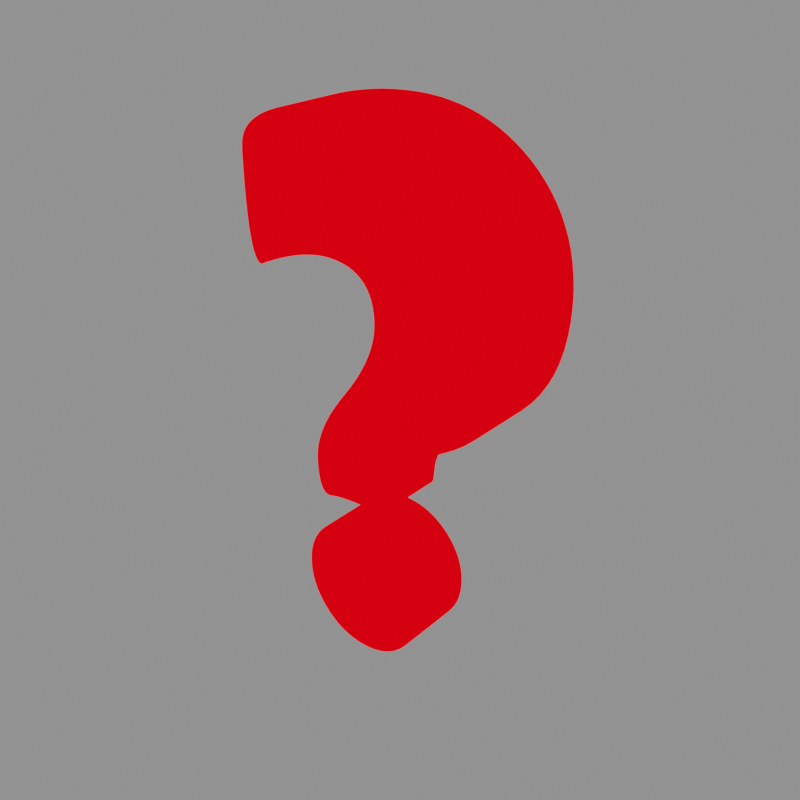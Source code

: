 # Source: Interrogacion.blend  (saved by Blender 4.5.88; exported with 4.5.12 LTS)
import bpy
from mathutils import Matrix  # noqa: F401  (used for matrix-valued properties, if any)

bpy.ops.wm.read_factory_settings(use_empty=True)
scene = bpy.context.scene
scene.name = 'EFECTOS'

# ---- collections
col_interrogacion = bpy.data.collections.new('Interrogacion'); scene.collection.children.link(col_interrogacion)

# ---- materials (node trees are filled in below, after node groups)
mat_color_expresion = bpy.data.materials.new('color_expresion')
mat_color_expresion.use_transparent_shadow = False

# ---- material node trees
mat_color_expresion.use_nodes = True; mat_color_expresion.node_tree.nodes.clear()
_N = mat_color_expresion.node_tree.nodes; _L = mat_color_expresion.node_tree.links
n0 = _N.new('ShaderNodeBsdfPrincipled'); n0.name = 'Principled BSDF'; n0.location = (10, 300)
n0.distribution = 'GGX'
n0.subsurface_method = 'RANDOM_WALK_SKIN'
n0.inputs[0].default_value = (0.8, 0.0, 0.003043, 1.0)
n0.inputs[3].default_value = 1.45
n0.inputs[13].default_value = 0.0
n0.inputs[27].default_value = (1.0, 0.0, 0.004053, 1.0)
n0.inputs[28].default_value = 1.0
n1 = _N.new('ShaderNodeOutputMaterial'); n1.name = 'Material Output'; n1.location = (300, 300)
_L.new(n0.outputs[0], n1.inputs[0])
n1.is_active_output = True

# ---- world
world_world = bpy.data.worlds.new('World'); scene.world = world_world
world_world.use_nodes = True; world_world.node_tree.nodes.clear()
_N = world_world.node_tree.nodes; _L = world_world.node_tree.links
n0 = _N.new('ShaderNodeOutputWorld'); n0.name = 'World Output'; n0.location = (300, 300)
n1 = _N.new('ShaderNodeBackground'); n1.name = 'Background'; n1.location = (10, 300)
n1.inputs[0].default_value = (0.2639, 0.2639, 0.2639, 1.0)
_L.new(n1.outputs[0], n0.inputs[0])
n0.is_active_output = True
world_world.color = (0.05088, 0.05088, 0.05088)
world_world.use_sun_shadow = False
world_world.sun_shadow_jitter_overblur = 0.0

# ---- meshes
me_text = bpy.data.meshes.new('Text')
me_text.from_pydata([(0.05224, -0.2952, 0.0), (0.05208, -0.3007, 0.0), (0.0516, -0.306, 0.0), (0.05079, -0.3113, 0.0), (0.04967, -0.3164, 0.0), (0.04822, -0.3214, 0.0), (0.04645, -0.3262, 0.0), (0.04437, -0.331, 0.0), (0.04195, -0.3356, 0.0), (0.03922, -0.34, 0.0), (0.03617, -0.3444, 0.0), (0.0328, -0.3486, 0.0), (0.0291, -0.3527, 0.0), (0.02517, -0.3566, 0.0), (0.0211, -0.3601, 0.0), (0.01689, -0.3633, 0.0), (0.01254, -0.3662, 0.0), (0.008051, -0.3687, 0.0), (0.003418, -0.3709, 0.0), (-0.001356, -0.3727, 0.0), (-0.006272, -0.3742, 0.0), (-0.01133, -0.3754, 0.0), (-0.01653, -0.3763, 0.0), (-0.02187, -0.3768, 0.0), (-0.02735, -0.3769, 0.0), (-0.03283, -0.3768, 0.0), (-0.03816, -0.3763, 0.0), (-0.04336, -0.3754, 0.0), (-0.04842, -0.3742, 0.0), (-0.05333, -0.3727, 0.0), (-0.05811, -0.3709, 0.0), (-0.06274, -0.3687, 0.0), (-0.06723, -0.3662, 0.0), (-0.07158, -0.3633, 0.0), (-0.07579, -0.3601, 0.0), (-0.07986, -0.3566, 0.0), (-0.08379, -0.3527, 0.0), (-0.08749, -0.3486, 0.0), (-0.09086, -0.3444, 0.0), (-0.09391, -0.34, 0.0), (-0.09665, -0.3356, 0.0), (-0.09906, -0.331, 0.0), (-0.1011, -0.3262, 0.0), (-0.1029, -0.3214, 0.0), (-0.1044, -0.3164, 0.0), (-0.1055, -0.3113, 0.0), (-0.1063, -0.306, 0.0), (-0.1068, -0.3007, 0.0), (-0.1069, -0.2952, 0.0), (-0.1068, -0.2897, 0.0), (-0.1063, -0.2844, 0.0), (-0.1055, -0.2791, 0.0), (-0.1044, -0.2741, 0.0), (-0.1029, -0.2691, 0.0), (-0.1011, -0.2643, 0.0), (-0.09906, -0.2596, 0.0), (-0.09665, -0.2551, 0.0), (-0.09391, -0.2507, 0.0), (-0.09086, -0.2464, 0.0), (-0.08749, -0.2423, 0.0), (-0.08379, -0.2383, 0.0), (-0.07986, -0.2345, 0.0), (-0.07579, -0.2311, 0.0), (-0.07158, -0.228, 0.0), (-0.06723, -0.2252, 0.0), (-0.06274, -0.2228, 0.0), (-0.05811, -0.2206, 0.0), (-0.05333, -0.2188, 0.0), (-0.04842, -0.2174, 0.0), (-0.04336, -0.2162, 0.0), (-0.03816, -0.2154, 0.0), (-0.03283, -0.2149, 0.0), (-0.02735, -0.2147, 0.0), (-0.02187, -0.2149, 0.0), (-0.01653, -0.2154, 0.0), (-0.01133, -0.2162, 0.0), (-0.006272, -0.2174, 0.0), (-0.001356, -0.2188, 0.0), (0.003418, -0.2206, 0.0), (0.008051, -0.2228, 0.0), (0.01254, -0.2252, 0.0), (0.01689, -0.228, 0.0), (0.0211, -0.2311, 0.0), (0.02517, -0.2345, 0.0), (0.0291, -0.2383, 0.0), (0.0328, -0.2423, 0.0), (0.03617, -0.2464, 0.0), (0.03922, -0.2507, 0.0), (0.04195, -0.2551, 0.0), (0.04437, -0.2596, 0.0), (0.04645, -0.2643, 0.0), (0.04822, -0.2691, 0.0), (0.04967, -0.2741, 0.0), (0.05079, -0.2791, 0.0), (0.0516, -0.2844, 0.0), (0.05208, -0.2897, 0.0), (0.1695, 0.07678, 0.0), (0.1689, 0.05923, 0.0), (0.167, 0.04248, 0.0), (0.164, 0.02653, 0.0), (0.1598, 0.01138, 0.0), (0.1544, -0.002978, 0.0), (0.1477, -0.01653, 0.0), (0.1399, -0.02929, 0.0), (0.1308, -0.04125, 0.0), (0.1206, -0.05241, 0.0), (0.1091, -0.06277, 0.0), (0.0964, -0.07233, 0.0), (0.08252, -0.08109, 0.0), (0.07205, -0.08729, 0.0), (0.0624, -0.09351, 0.0), (0.05359, -0.09974, 0.0), (0.04561, -0.106, 0.0), (0.03845, -0.1122, 0.0), (0.03213, -0.1185, 0.0), (0.02663, -0.1248, 0.0), (0.02196, -0.1311, 0.0), (0.01812, -0.1374, 0.0), (0.01511, -0.1437, 0.0), (0.01293, -0.15, 0.0), (0.01158, -0.1563, 0.0), (0.01137, -0.158, 0.0), (0.01116, -0.1597, 0.0), (0.01096, -0.1613, 0.0), (0.01077, -0.163, 0.0), (0.01058, -0.1646, 0.0), (0.01039, -0.1663, 0.0), (0.01022, -0.168, 0.0), (0.01004, -0.1696, 0.0), (0.009879, -0.1713, 0.0), (0.00972, -0.1729, 0.0), (0.009567, -0.1746, 0.0), (0.009419, -0.1762, 0.0), (0.008849, -0.1777, 0.0), (0.008146, -0.179, 0.0), (0.007311, -0.1802, 0.0), (0.006344, -0.1813, 0.0), (0.005244, -0.1822, 0.0), (0.004013, -0.1831, 0.0), (0.002649, -0.1837, 0.0), (0.001153, -0.1843, 0.0), (-0.0004747, -0.1848, 0.0), (-0.002235, -0.1851, 0.0), (-0.004127, -0.1853, 0.0), (-0.006152, -0.1853, 0.0), (-0.01326, -0.1854, 0.0), (-0.02003, -0.1855, 0.0), (-0.02645, -0.1857, 0.0), (-0.03254, -0.1859, 0.0), (-0.03828, -0.1862, 0.0), (-0.04367, -0.1866, 0.0), (-0.04873, -0.1871, 0.0), (-0.05344, -0.1876, 0.0), (-0.05781, -0.1882, 0.0), (-0.06184, -0.1889, 0.0), (-0.06552, -0.1897, 0.0), (-0.06887, -0.1905, 0.0), (-0.0695, -0.1907, 0.0), (-0.07012, -0.1909, 0.0), (-0.07071, -0.1911, 0.0), (-0.07127, -0.1912, 0.0), (-0.07181, -0.1914, 0.0), (-0.07233, -0.1915, 0.0), (-0.07282, -0.1916, 0.0), (-0.07329, -0.1917, 0.0), (-0.07373, -0.1917, 0.0), (-0.07415, -0.1918, 0.0), (-0.07455, -0.1918, 0.0), (-0.07492, -0.1918, 0.0), (-0.07741, -0.1915, 0.0), (-0.07968, -0.1906, 0.0), (-0.08174, -0.1892, 0.0), (-0.08357, -0.1871, 0.0), (-0.0852, -0.1845, 0.0), (-0.0866, -0.1812, 0.0), (-0.08779, -0.1774, 0.0), (-0.08876, -0.173, 0.0), (-0.08952, -0.168, 0.0), (-0.09006, -0.1624, 0.0), (-0.09039, -0.1562, 0.0), (-0.09049, -0.1494, 0.0), (-0.0902, -0.1432, 0.0), (-0.08931, -0.1367, 0.0), (-0.08783, -0.1299, 0.0), (-0.08576, -0.123, 0.0), (-0.0831, -0.1157, 0.0), (-0.07984, -0.1083, 0.0), (-0.076, -0.1006, 0.0), (-0.07156, -0.09262, 0.0), (-0.06653, -0.08443, 0.0), (-0.06091, -0.07599, 0.0), (-0.0547, -0.06731, 0.0), (-0.04789, -0.05838, 0.0), (-0.04109, -0.04945, 0.0), (-0.03487, -0.04077, 0.0), (-0.02925, -0.03233, 0.0), (-0.02422, -0.02414, 0.0), (-0.01978, -0.01619, 0.0), (-0.01594, -0.008477, 0.0), (-0.01268, -0.001012, 0.0), (-0.01002, 0.00621, 0.0), (-0.007949, 0.01319, 0.0), (-0.00647, 0.01993, 0.0), (-0.005582, 0.02642, 0.0), (-0.005287, 0.03267, 0.0), (-0.005698, 0.04158, 0.0), (-0.006933, 0.04972, 0.0), (-0.00899, 0.05708, 0.0), (-0.01187, 0.06366, 0.0), (-0.01557, 0.06948, 0.0), (-0.0201, 0.07451, 0.0), (-0.02545, 0.07878, 0.0), (-0.03162, 0.08226, 0.0), (-0.03862, 0.08498, 0.0), (-0.04644, 0.08691, 0.0), (-0.05508, 0.08807, 0.0), (-0.06454, 0.08846, 0.0), (-0.07097, 0.08826, 0.0), (-0.07771, 0.08765, 0.0), (-0.08476, 0.08662, 0.0), (-0.09213, 0.08519, 0.0), (-0.09981, 0.08336, 0.0), (-0.1078, 0.08111, 0.0), (-0.1161, 0.07845, 0.0), (-0.1247, 0.07539, 0.0), (-0.1336, 0.07192, 0.0), (-0.1429, 0.06804, 0.0), (-0.1524, 0.06375, 0.0), (-0.1623, 0.05905, 0.0), (-0.1653, 0.05982, 0.0), (-0.168, 0.06211, 0.0), (-0.1704, 0.06594, 0.0), (-0.1726, 0.07131, 0.0), (-0.1746, 0.0782, 0.0), (-0.1762, 0.08662, 0.0), (-0.1777, 0.09658, 0.0), (-0.1788, 0.1081, 0.0), (-0.1797, 0.1211, 0.0), (-0.1804, 0.1356, 0.0), (-0.1808, 0.1517, 0.0), (-0.1809, 0.1693, 0.0), (-0.1809, 0.1713, 0.0), (-0.1809, 0.1732, 0.0), (-0.1808, 0.175, 0.0), (-0.1807, 0.1767, 0.0), (-0.1807, 0.1784, 0.0), (-0.1806, 0.1799, 0.0), (-0.1805, 0.1814, 0.0), (-0.1803, 0.1828, 0.0), (-0.1802, 0.1841, 0.0), (-0.18, 0.1853, 0.0), (-0.1798, 0.1865, 0.0), (-0.1796, 0.1875, 0.0), (-0.1782, 0.1923, 0.0), (-0.1759, 0.1968, 0.0), (-0.1728, 0.2012, 0.0), (-0.1689, 0.2054, 0.0), (-0.1641, 0.2094, 0.0), (-0.1585, 0.2132, 0.0), (-0.1521, 0.2169, 0.0), (-0.1448, 0.2204, 0.0), (-0.1367, 0.2237, 0.0), (-0.1278, 0.2268, 0.0), (-0.118, 0.2297, 0.0), (-0.1074, 0.2325, 0.0), (-0.09938, 0.2344, 0.0), (-0.09146, 0.2361, 0.0), (-0.08357, 0.2376, 0.0), (-0.07574, 0.239, 0.0), (-0.06795, 0.2402, 0.0), (-0.06022, 0.2413, 0.0), (-0.05253, 0.2421, 0.0), (-0.04489, 0.2429, 0.0), (-0.03729, 0.2434, 0.0), (-0.02975, 0.2438, 0.0), (-0.02225, 0.2441, 0.0), (-0.0148, 0.2442, 0.0), (-0.00194, 0.2439, 0.0), (0.01055, 0.243, 0.0), (0.02267, 0.2414, 0.0), (0.03441, 0.2393, 0.0), (0.04578, 0.2366, 0.0), (0.05678, 0.2333, 0.0), (0.06741, 0.2293, 0.0), (0.07766, 0.2248, 0.0), (0.08754, 0.2196, 0.0), (0.09705, 0.2138, 0.0), (0.1062, 0.2075, 0.0), (0.115, 0.2005, 0.0), (0.1237, 0.1926, 0.0), (0.1316, 0.1842, 0.0), (0.1388, 0.1754, 0.0), (0.1452, 0.1662, 0.0), (0.1509, 0.1565, 0.0), (0.1558, 0.1464, 0.0), (0.16, 0.1359, 0.0), (0.1634, 0.1249, 0.0), (0.166, 0.1135, 0.0), (0.1679, 0.1017, 0.0), (0.1691, 0.08947, 0.0), (0.05224, -0.2952, -0.08), (0.05208, -0.3007, -0.08), (0.0516, -0.306, -0.08), (0.05079, -0.3113, -0.08), (0.04967, -0.3164, -0.08), (0.04822, -0.3214, -0.08), (0.04645, -0.3262, -0.08), (0.04437, -0.331, -0.08), (0.04195, -0.3356, -0.08), (0.03922, -0.34, -0.08), (0.03617, -0.3444, -0.08), (0.0328, -0.3486, -0.08), (0.0291, -0.3527, -0.08), (0.02517, -0.3566, -0.08), (0.0211, -0.3601, -0.08), (0.01689, -0.3633, -0.08), (0.01254, -0.3662, -0.08), (0.008051, -0.3687, -0.08), (0.003418, -0.3709, -0.08), (-0.001356, -0.3727, -0.08), (-0.006272, -0.3742, -0.08), (-0.01133, -0.3754, -0.08), (-0.01653, -0.3763, -0.08), (-0.02187, -0.3768, -0.08), (-0.02735, -0.3769, -0.08), (-0.03283, -0.3768, -0.08), (-0.03816, -0.3763, -0.08), (-0.04336, -0.3754, -0.08), (-0.04842, -0.3742, -0.08), (-0.05333, -0.3727, -0.08), (-0.05811, -0.3709, -0.08), (-0.06274, -0.3687, -0.08), (-0.06723, -0.3662, -0.08), (-0.07158, -0.3633, -0.08), (-0.07579, -0.3601, -0.08), (-0.07986, -0.3566, -0.08), (-0.08379, -0.3527, -0.08), (-0.08749, -0.3486, -0.08), (-0.09086, -0.3444, -0.08), (-0.09391, -0.34, -0.08), (-0.09665, -0.3356, -0.08), (-0.09906, -0.331, -0.08), (-0.1011, -0.3262, -0.08), (-0.1029, -0.3214, -0.08), (-0.1044, -0.3164, -0.08), (-0.1055, -0.3113, -0.08), (-0.1063, -0.306, -0.08), (-0.1068, -0.3007, -0.08), (-0.1069, -0.2952, -0.08), (-0.1068, -0.2897, -0.08), (-0.1063, -0.2844, -0.08), (-0.1055, -0.2791, -0.08), (-0.1044, -0.2741, -0.08), (-0.1029, -0.2691, -0.08), (-0.1011, -0.2643, -0.08), (-0.09906, -0.2596, -0.08), (-0.09665, -0.2551, -0.08), (-0.09391, -0.2507, -0.08), (-0.09086, -0.2464, -0.08), (-0.08749, -0.2423, -0.08), (-0.08379, -0.2383, -0.08), (-0.07986, -0.2345, -0.08), (-0.07579, -0.2311, -0.08), (-0.07158, -0.228, -0.08), (-0.06723, -0.2252, -0.08), (-0.06274, -0.2228, -0.08), (-0.05811, -0.2206, -0.08), (-0.05333, -0.2188, -0.08), (-0.04842, -0.2174, -0.08), (-0.04336, -0.2162, -0.08), (-0.03816, -0.2154, -0.08), (-0.03283, -0.2149, -0.08), (-0.02735, -0.2147, -0.08), (-0.02187, -0.2149, -0.08), (-0.01653, -0.2154, -0.08), (-0.01133, -0.2162, -0.08), (-0.006272, -0.2174, -0.08), (-0.001356, -0.2188, -0.08), (0.003418, -0.2206, -0.08), (0.008051, -0.2228, -0.08), (0.01254, -0.2252, -0.08), (0.01689, -0.228, -0.08), (0.0211, -0.2311, -0.08), (0.02517, -0.2345, -0.08), (0.0291, -0.2383, -0.08), (0.0328, -0.2423, -0.08), (0.03617, -0.2464, -0.08), (0.03922, -0.2507, -0.08), (0.04195, -0.2551, -0.08), (0.04437, -0.2596, -0.08), (0.04645, -0.2643, -0.08), (0.04822, -0.2691, -0.08), (0.04967, -0.2741, -0.08), (0.05079, -0.2791, -0.08), (0.0516, -0.2844, -0.08), (0.05208, -0.2897, -0.08), (0.1695, 0.07678, -0.08), (0.1689, 0.05923, -0.08), (0.167, 0.04248, -0.08), (0.164, 0.02653, -0.08), (0.1598, 0.01138, -0.08), (0.1544, -0.002978, -0.08), (0.1477, -0.01653, -0.08), (0.1399, -0.02929, -0.08), (0.1308, -0.04125, -0.08), (0.1206, -0.05241, -0.08), (0.1091, -0.06277, -0.08), (0.0964, -0.07233, -0.08), (0.08252, -0.08109, -0.08), (0.07205, -0.08729, -0.08), (0.0624, -0.09351, -0.08), (0.05359, -0.09974, -0.08), (0.04561, -0.106, -0.08), (0.03845, -0.1122, -0.08), (0.03213, -0.1185, -0.08), (0.02663, -0.1248, -0.08), (0.02196, -0.1311, -0.08), (0.01812, -0.1374, -0.08), (0.01511, -0.1437, -0.08), (0.01293, -0.15, -0.08), (0.01158, -0.1563, -0.08), (0.01137, -0.158, -0.08), (0.01116, -0.1597, -0.08), (0.01096, -0.1613, -0.08), (0.01077, -0.163, -0.08), (0.01058, -0.1646, -0.08), (0.01039, -0.1663, -0.08), (0.01022, -0.168, -0.08), (0.01004, -0.1696, -0.08), (0.009879, -0.1713, -0.08), (0.00972, -0.1729, -0.08), (0.009567, -0.1746, -0.08), (0.009419, -0.1762, -0.08), (0.008849, -0.1777, -0.08), (0.008146, -0.179, -0.08), (0.007311, -0.1802, -0.08), (0.006344, -0.1813, -0.08), (0.005244, -0.1822, -0.08), (0.004013, -0.1831, -0.08), (0.002649, -0.1837, -0.08), (0.001153, -0.1843, -0.08), (-0.0004747, -0.1848, -0.08), (-0.002235, -0.1851, -0.08), (-0.004127, -0.1853, -0.08), (-0.006152, -0.1853, -0.08), (-0.01326, -0.1854, -0.08), (-0.02003, -0.1855, -0.08), (-0.02645, -0.1857, -0.08), (-0.03254, -0.1859, -0.08), (-0.03828, -0.1862, -0.08), (-0.04367, -0.1866, -0.08), (-0.04873, -0.1871, -0.08), (-0.05344, -0.1876, -0.08), (-0.05781, -0.1882, -0.08), (-0.06184, -0.1889, -0.08), (-0.06552, -0.1897, -0.08), (-0.06887, -0.1905, -0.08), (-0.0695, -0.1907, -0.08), (-0.07012, -0.1909, -0.08), (-0.07071, -0.1911, -0.08), (-0.07127, -0.1912, -0.08), (-0.07181, -0.1914, -0.08), (-0.07233, -0.1915, -0.08), (-0.07282, -0.1916, -0.08), (-0.07329, -0.1917, -0.08), (-0.07373, -0.1917, -0.08), (-0.07415, -0.1918, -0.08), (-0.07455, -0.1918, -0.08), (-0.07492, -0.1918, -0.08), (-0.07741, -0.1915, -0.08), (-0.07968, -0.1906, -0.08), (-0.08174, -0.1892, -0.08), (-0.08357, -0.1871, -0.08), (-0.0852, -0.1845, -0.08), (-0.0866, -0.1812, -0.08), (-0.08779, -0.1774, -0.08), (-0.08876, -0.173, -0.08), (-0.08952, -0.168, -0.08), (-0.09006, -0.1624, -0.08), (-0.09039, -0.1562, -0.08), (-0.09049, -0.1494, -0.08), (-0.0902, -0.1432, -0.08), (-0.08931, -0.1367, -0.08), (-0.08783, -0.1299, -0.08), (-0.08576, -0.123, -0.08), (-0.0831, -0.1157, -0.08), (-0.07984, -0.1083, -0.08), (-0.076, -0.1006, -0.08), (-0.07156, -0.09262, -0.08), (-0.06653, -0.08443, -0.08), (-0.06091, -0.07599, -0.08), (-0.0547, -0.06731, -0.08), (-0.04789, -0.05838, -0.08), (-0.04109, -0.04945, -0.08), (-0.03487, -0.04077, -0.08), (-0.02925, -0.03233, -0.08), (-0.02422, -0.02414, -0.08), (-0.01978, -0.01619, -0.08), (-0.01594, -0.008477, -0.08), (-0.01268, -0.001012, -0.08), (-0.01002, 0.00621, -0.08), (-0.007949, 0.01319, -0.08), (-0.00647, 0.01993, -0.08), (-0.005582, 0.02642, -0.08), (-0.005287, 0.03267, -0.08), (-0.005698, 0.04158, -0.08), (-0.006933, 0.04972, -0.08), (-0.00899, 0.05708, -0.08), (-0.01187, 0.06366, -0.08), (-0.01557, 0.06948, -0.08), (-0.0201, 0.07451, -0.08), (-0.02545, 0.07878, -0.08), (-0.03162, 0.08226, -0.08), (-0.03862, 0.08498, -0.08), (-0.04644, 0.08691, -0.08), (-0.05508, 0.08807, -0.08), (-0.06454, 0.08846, -0.08), (-0.07097, 0.08826, -0.08), (-0.07771, 0.08765, -0.08), (-0.08476, 0.08662, -0.08), (-0.09213, 0.08519, -0.08), (-0.09981, 0.08336, -0.08), (-0.1078, 0.08111, -0.08), (-0.1161, 0.07845, -0.08), (-0.1247, 0.07539, -0.08), (-0.1336, 0.07192, -0.08), (-0.1429, 0.06804, -0.08), (-0.1524, 0.06375, -0.08), (-0.1623, 0.05905, -0.08), (-0.1653, 0.05982, -0.08), (-0.168, 0.06211, -0.08), (-0.1704, 0.06594, -0.08), (-0.1726, 0.07131, -0.08), (-0.1746, 0.0782, -0.08), (-0.1762, 0.08662, -0.08), (-0.1777, 0.09658, -0.08), (-0.1788, 0.1081, -0.08), (-0.1797, 0.1211, -0.08), (-0.1804, 0.1356, -0.08), (-0.1808, 0.1517, -0.08), (-0.1809, 0.1693, -0.08), (-0.1809, 0.1713, -0.08), (-0.1809, 0.1732, -0.08), (-0.1808, 0.175, -0.08), (-0.1807, 0.1767, -0.08), (-0.1807, 0.1784, -0.08), (-0.1806, 0.1799, -0.08), (-0.1805, 0.1814, -0.08), (-0.1803, 0.1828, -0.08), (-0.1802, 0.1841, -0.08), (-0.18, 0.1853, -0.08), (-0.1798, 0.1865, -0.08), (-0.1796, 0.1875, -0.08), (-0.1782, 0.1923, -0.08), (-0.1759, 0.1968, -0.08), (-0.1728, 0.2012, -0.08), (-0.1689, 0.2054, -0.08), (-0.1641, 0.2094, -0.08), (-0.1585, 0.2132, -0.08), (-0.1521, 0.2169, -0.08), (-0.1448, 0.2204, -0.08), (-0.1367, 0.2237, -0.08), (-0.1278, 0.2268, -0.08), (-0.118, 0.2297, -0.08), (-0.1074, 0.2325, -0.08), (-0.09938, 0.2344, -0.08), (-0.09146, 0.2361, -0.08), (-0.08357, 0.2376, -0.08), (-0.07574, 0.239, -0.08), (-0.06795, 0.2402, -0.08), (-0.06022, 0.2413, -0.08), (-0.05253, 0.2421, -0.08), (-0.04489, 0.2429, -0.08), (-0.03729, 0.2434, -0.08), (-0.02975, 0.2438, -0.08), (-0.02225, 0.2441, -0.08), (-0.0148, 0.2442, -0.08), (-0.00194, 0.2439, -0.08), (0.01055, 0.243, -0.08), (0.02267, 0.2414, -0.08), (0.03441, 0.2393, -0.08), (0.04578, 0.2366, -0.08), (0.05678, 0.2333, -0.08), (0.06741, 0.2293, -0.08), (0.07766, 0.2248, -0.08), (0.08754, 0.2196, -0.08), (0.09705, 0.2138, -0.08), (0.1062, 0.2075, -0.08), (0.115, 0.2005, -0.08), (0.1237, 0.1926, -0.08), (0.1316, 0.1842, -0.08), (0.1388, 0.1754, -0.08), (0.1452, 0.1662, -0.08), (0.1509, 0.1565, -0.08), (0.1558, 0.1464, -0.08), (0.16, 0.1359, -0.08), (0.1634, 0.1249, -0.08), (0.166, 0.1135, -0.08), (0.1679, 0.1017, -0.08), (0.1691, 0.08947, -0.08)], [], [(275, 277, 276), (274, 277, 275), (274, 278, 277), (273, 278, 274), (272, 278, 273), (272, 279, 278), (271, 279, 272), (270, 279, 271), (270, 280, 279), (269, 280, 270), (268, 280, 269), (268, 281, 280), (267, 281, 268), (266, 281, 267), (266, 282, 281), (265, 282, 266), (264, 282, 265), (264, 283, 282), (263, 283, 264), (262, 283, 263), (262, 284, 283), (261, 284, 262), (261, 285, 284), (260, 285, 261), (259, 285, 260), (259, 286, 285), (258, 286, 259), (258, 287, 286), (257, 287, 258), (256, 287, 257), (256, 288, 287), (255, 288, 256), (254, 288, 255), (254, 289, 288), (253, 289, 254), (253, 290, 289), (252, 290, 253), (251, 290, 252), (250, 290, 251), (249, 290, 250), (249, 291, 290), (248, 291, 249), (247, 291, 248), (246, 291, 247), (245, 291, 246), (244, 291, 245), (243, 291, 244), (243, 292, 291), (242, 292, 243), (241, 292, 242), (240, 292, 241), (239, 292, 240), (239, 293, 292), (239, 294, 293), (238, 294, 239), (238, 295, 294), (238, 296, 295), (237, 296, 238), (237, 297, 296), (236, 297, 237), (236, 298, 297), (235, 298, 236), (235, 299, 298), (234, 216, 235), (216, 299, 235), (216, 215, 299), (215, 96, 299), (234, 217, 216), (234, 218, 217), (214, 96, 215), (234, 219, 218), (213, 96, 214), (234, 220, 219), (233, 220, 234), (233, 221, 220), (212, 96, 213), (233, 222, 221), (211, 96, 212), (233, 223, 222), (210, 96, 211), (233, 224, 223), (232, 224, 233), (210, 97, 96), (232, 225, 224), (209, 97, 210), (232, 226, 225), (231, 226, 232), (208, 97, 209), (231, 227, 226), (230, 227, 231), (230, 228, 227), (207, 97, 208), (229, 228, 230), (207, 98, 97), (206, 98, 207), (205, 98, 206), (205, 99, 98), (204, 99, 205), (203, 99, 204), (203, 100, 99), (202, 100, 203), (201, 100, 202), (200, 100, 201), (200, 101, 100), (199, 101, 200), (198, 101, 199), (198, 102, 101), (197, 102, 198), (196, 102, 197), (196, 103, 102), (195, 103, 196), (195, 104, 103), (194, 104, 195), (193, 104, 194), (193, 105, 104), (192, 105, 193), (192, 106, 105), (191, 106, 192), (191, 107, 106), (190, 107, 191), (190, 108, 107), (189, 108, 190), (189, 109, 108), (188, 109, 189), (188, 110, 109), (187, 110, 188), (187, 111, 110), (187, 112, 111), (186, 112, 187), (186, 113, 112), (185, 113, 186), (185, 114, 113), (184, 114, 185), (184, 115, 114), (183, 115, 184), (183, 116, 115), (182, 116, 183), (182, 117, 116), (181, 117, 182), (181, 118, 117), (180, 118, 181), (180, 119, 118), (179, 119, 180), (179, 120, 119), (178, 120, 179), (178, 121, 120), (178, 122, 121), (178, 123, 122), (178, 124, 123), (177, 124, 178), (177, 125, 124), (177, 126, 125), (177, 127, 126), (177, 128, 127), (176, 128, 177), (176, 129, 128), (176, 130, 129), (176, 131, 130), (175, 131, 176), (175, 132, 131), (175, 133, 132), (174, 133, 175), (174, 134, 133), (174, 135, 134), (174, 136, 135), (173, 136, 174), (173, 137, 136), (173, 138, 137), (173, 139, 138), (173, 140, 139), (173, 141, 140), (172, 141, 173), (172, 146, 141), (146, 142, 141), (146, 145, 142), (145, 143, 142), (145, 144, 143), (172, 147, 146), (172, 148, 147), (172, 149, 148), (172, 150, 149), (172, 151, 150), (172, 152, 151), (171, 152, 172), (171, 153, 152), (171, 154, 153), (171, 155, 154), (170, 155, 171), (170, 156, 155), (170, 157, 156), (169, 157, 170), (169, 158, 157), (169, 159, 158), (169, 160, 159), (169, 161, 160), (169, 162, 161), (169, 163, 162), (168, 163, 169), (168, 164, 163), (168, 165, 164), (168, 166, 165), (168, 167, 166), (71, 73, 72), (70, 73, 71), (70, 74, 73), (69, 74, 70), (69, 75, 74), (68, 75, 69), (68, 76, 75), (67, 76, 68), (67, 77, 76), (66, 77, 67), (66, 78, 77), (65, 78, 66), (65, 79, 78), (64, 79, 65), (64, 80, 79), (63, 80, 64), (63, 81, 80), (62, 81, 63), (62, 82, 81), (61, 82, 62), (61, 83, 82), (60, 83, 61), (60, 84, 83), (59, 84, 60), (59, 85, 84), (58, 85, 59), (58, 86, 85), (57, 86, 58), (57, 87, 86), (56, 87, 57), (56, 88, 87), (55, 88, 56), (55, 89, 88), (54, 89, 55), (54, 90, 89), (53, 90, 54), (53, 91, 90), (52, 91, 53), (52, 92, 91), (52, 93, 92), (51, 93, 52), (51, 94, 93), (50, 94, 51), (50, 95, 94), (49, 95, 50), (49, 0, 95), (48, 0, 49), (47, 0, 48), (47, 1, 0), (46, 1, 47), (46, 2, 1), (45, 2, 46), (45, 3, 2), (44, 3, 45), (44, 4, 3), (43, 4, 44), (43, 5, 4), (42, 5, 43), (42, 6, 5), (41, 6, 42), (41, 7, 6), (40, 7, 41), (40, 8, 7), (39, 8, 40), (39, 9, 8), (38, 9, 39), (38, 10, 9), (37, 10, 38), (37, 11, 10), (36, 11, 37), (36, 12, 11), (35, 12, 36), (35, 13, 12), (34, 13, 35), (34, 14, 13), (33, 14, 34), (33, 15, 14), (32, 15, 33), (32, 16, 15), (31, 16, 32), (31, 17, 16), (30, 17, 31), (30, 18, 17), (29, 18, 30), (29, 19, 18), (28, 19, 29), (28, 20, 19), (27, 20, 28), (27, 21, 20), (26, 21, 27), (26, 22, 21), (25, 22, 26), (25, 23, 22), (24, 23, 25), (575, 576, 577), (574, 575, 577), (574, 577, 578), (573, 574, 578), (572, 573, 578), (572, 578, 579), (571, 572, 579), (570, 571, 579), (570, 579, 580), (569, 570, 580), (568, 569, 580), (568, 580, 581), (567, 568, 581), (566, 567, 581), (566, 581, 582), (565, 566, 582), (564, 565, 582), (564, 582, 583), (563, 564, 583), (562, 563, 583), (562, 583, 584), (561, 562, 584), (561, 584, 585), (560, 561, 585), (559, 560, 585), (559, 585, 586), (558, 559, 586), (558, 586, 587), (557, 558, 587), (556, 557, 587), (556, 587, 588), (555, 556, 588), (554, 555, 588), (554, 588, 589), (553, 554, 589), (553, 589, 590), (552, 553, 590), (551, 552, 590), (550, 551, 590), (549, 550, 590), (549, 590, 591), (548, 549, 591), (547, 548, 591), (546, 547, 591), (545, 546, 591), (544, 545, 591), (543, 544, 591), (543, 591, 592), (542, 543, 592), (541, 542, 592), (540, 541, 592), (539, 540, 592), (539, 592, 593), (539, 593, 594), (538, 539, 594), (538, 594, 595), (538, 595, 596), (537, 538, 596), (537, 596, 597), (536, 537, 597), (536, 597, 598), (535, 536, 598), (535, 598, 599), (534, 535, 516), (516, 535, 599), (516, 599, 515), (515, 599, 396), (534, 516, 517), (534, 517, 518), (514, 515, 396), (534, 518, 519), (513, 514, 396), (534, 519, 520), (533, 534, 520), (533, 520, 521), (512, 513, 396), (533, 521, 522), (511, 512, 396), (533, 522, 523), (510, 511, 396), (533, 523, 524), (532, 533, 524), (510, 396, 397), (532, 524, 525), (509, 510, 397), (532, 525, 526), (531, 532, 526), (508, 509, 397), (531, 526, 527), (530, 531, 527), (530, 527, 528), (507, 508, 397), (529, 530, 528), (507, 397, 398), (506, 507, 398), (505, 506, 398), (505, 398, 399), (504, 505, 399), (503, 504, 399), (503, 399, 400), (502, 503, 400), (501, 502, 400), (500, 501, 400), (500, 400, 401), (499, 500, 401), (498, 499, 401), (498, 401, 402), (497, 498, 402), (496, 497, 402), (496, 402, 403), (495, 496, 403), (495, 403, 404), (494, 495, 404), (493, 494, 404), (493, 404, 405), (492, 493, 405), (492, 405, 406), (491, 492, 406), (491, 406, 407), (490, 491, 407), (490, 407, 408), (489, 490, 408), (489, 408, 409), (488, 489, 409), (488, 409, 410), (487, 488, 410), (487, 410, 411), (487, 411, 412), (486, 487, 412), (486, 412, 413), (485, 486, 413), (485, 413, 414), (484, 485, 414), (484, 414, 415), (483, 484, 415), (483, 415, 416), (482, 483, 416), (482, 416, 417), (481, 482, 417), (481, 417, 418), (480, 481, 418), (480, 418, 419), (479, 480, 419), (479, 419, 420), (478, 479, 420), (478, 420, 421), (478, 421, 422), (478, 422, 423), (478, 423, 424), (477, 478, 424), (477, 424, 425), (477, 425, 426), (477, 426, 427), (477, 427, 428), (476, 477, 428), (476, 428, 429), (476, 429, 430), (476, 430, 431), (475, 476, 431), (475, 431, 432), (475, 432, 433), (474, 475, 433), (474, 433, 434), (474, 434, 435), (474, 435, 436), (473, 474, 436), (473, 436, 437), (473, 437, 438), (473, 438, 439), (473, 439, 440), (473, 440, 441), (472, 473, 441), (472, 441, 446), (446, 441, 442), (446, 442, 445), (445, 442, 443), (445, 443, 444), (472, 446, 447), (472, 447, 448), (472, 448, 449), (472, 449, 450), (472, 450, 451), (472, 451, 452), (471, 472, 452), (471, 452, 453), (471, 453, 454), (471, 454, 455), (470, 471, 455), (470, 455, 456), (470, 456, 457), (469, 470, 457), (469, 457, 458), (469, 458, 459), (469, 459, 460), (469, 460, 461), (469, 461, 462), (469, 462, 463), (468, 469, 463), (468, 463, 464), (468, 464, 465), (468, 465, 466), (468, 466, 467), (371, 372, 373), (370, 371, 373), (370, 373, 374), (369, 370, 374), (369, 374, 375), (368, 369, 375), (368, 375, 376), (367, 368, 376), (367, 376, 377), (366, 367, 377), (366, 377, 378), (365, 366, 378), (365, 378, 379), (364, 365, 379), (364, 379, 380), (363, 364, 380), (363, 380, 381), (362, 363, 381), (362, 381, 382), (361, 362, 382), (361, 382, 383), (360, 361, 383), (360, 383, 384), (359, 360, 384), (359, 384, 385), (358, 359, 385), (358, 385, 386), (357, 358, 386), (357, 386, 387), (356, 357, 387), (356, 387, 388), (355, 356, 388), (355, 388, 389), (354, 355, 389), (354, 389, 390), (353, 354, 390), (353, 390, 391), (352, 353, 391), (352, 391, 392), (352, 392, 393), (351, 352, 393), (351, 393, 394), (350, 351, 394), (350, 394, 395), (349, 350, 395), (349, 395, 300), (348, 349, 300), (347, 348, 300), (347, 300, 301), (346, 347, 301), (346, 301, 302), (345, 346, 302), (345, 302, 303), (344, 345, 303), (344, 303, 304), (343, 344, 304), (343, 304, 305), (342, 343, 305), (342, 305, 306), (341, 342, 306), (341, 306, 307), (340, 341, 307), (340, 307, 308), (339, 340, 308), (339, 308, 309), (338, 339, 309), (338, 309, 310), (337, 338, 310), (337, 310, 311), (336, 337, 311), (336, 311, 312), (335, 336, 312), (335, 312, 313), (334, 335, 313), (334, 313, 314), (333, 334, 314), (333, 314, 315), (332, 333, 315), (332, 315, 316), (331, 332, 316), (331, 316, 317), (330, 331, 317), (330, 317, 318), (329, 330, 318), (329, 318, 319), (328, 329, 319), (328, 319, 320), (327, 328, 320), (327, 320, 321), (326, 327, 321), (326, 321, 322), (325, 326, 322), (325, 322, 323), (324, 325, 323), (275, 276, 576, 575), (276, 277, 577, 576), (274, 275, 575, 574), (277, 278, 578, 577), (273, 274, 574, 573), (272, 273, 573, 572), (278, 279, 579, 578), (271, 272, 572, 571), (270, 271, 571, 570), (279, 280, 580, 579), (269, 270, 570, 569), (268, 269, 569, 568), (280, 281, 581, 580), (267, 268, 568, 567), (266, 267, 567, 566), (281, 282, 582, 581), (265, 266, 566, 565), (264, 265, 565, 564), (282, 283, 583, 582), (263, 264, 564, 563), (262, 263, 563, 562), (283, 284, 584, 583), (261, 262, 562, 561), (284, 285, 585, 584), (260, 261, 561, 560), (259, 260, 560, 559), (285, 286, 586, 585), (258, 259, 559, 558), (286, 287, 587, 586), (257, 258, 558, 557), (256, 257, 557, 556), (287, 288, 588, 587), (255, 256, 556, 555), (254, 255, 555, 554), (288, 289, 589, 588), (253, 254, 554, 553), (289, 290, 590, 589), (252, 253, 553, 552), (251, 252, 552, 551), (250, 251, 551, 550), (249, 250, 550, 549), (290, 291, 591, 590), (248, 249, 549, 548), (247, 248, 548, 547), (246, 247, 547, 546), (245, 246, 546, 545), (244, 245, 545, 544), (243, 244, 544, 543), (291, 292, 592, 591), (242, 243, 543, 542), (241, 242, 542, 541), (240, 241, 541, 540), (239, 240, 540, 539), (292, 293, 593, 592), (293, 294, 594, 593), (238, 239, 539, 538), (294, 295, 595, 594), (295, 296, 596, 595), (237, 238, 538, 537), (296, 297, 597, 596), (236, 237, 537, 536), (297, 298, 598, 597), (235, 236, 536, 535), (298, 299, 599, 598), (234, 235, 535, 534), (215, 216, 516, 515), (299, 96, 396, 599), (216, 217, 517, 516), (217, 218, 518, 517), (214, 215, 515, 514), (218, 219, 519, 518), (213, 214, 514, 513), (219, 220, 520, 519), (233, 234, 534, 533), (220, 221, 521, 520), (212, 213, 513, 512), (221, 222, 522, 521), (211, 212, 512, 511), (222, 223, 523, 522), (210, 211, 511, 510), (223, 224, 524, 523), (232, 233, 533, 532), (96, 97, 397, 396), (224, 225, 525, 524), (209, 210, 510, 509), (225, 226, 526, 525), (231, 232, 532, 531), (208, 209, 509, 508), (226, 227, 527, 526), (230, 231, 531, 530), (227, 228, 528, 527), (207, 208, 508, 507), (229, 230, 530, 529), (228, 229, 529, 528), (97, 98, 398, 397), (206, 207, 507, 506), (205, 206, 506, 505), (98, 99, 399, 398), (204, 205, 505, 504), (203, 204, 504, 503), (99, 100, 400, 399), (202, 203, 503, 502), (201, 202, 502, 501), (200, 201, 501, 500), (100, 101, 401, 400), (199, 200, 500, 499), (198, 199, 499, 498), (101, 102, 402, 401), (197, 198, 498, 497), (196, 197, 497, 496), (102, 103, 403, 402), (195, 196, 496, 495), (103, 104, 404, 403), (194, 195, 495, 494), (193, 194, 494, 493), (104, 105, 405, 404), (192, 193, 493, 492), (105, 106, 406, 405), (191, 192, 492, 491), (106, 107, 407, 406), (190, 191, 491, 490), (107, 108, 408, 407), (189, 190, 490, 489), (108, 109, 409, 408), (188, 189, 489, 488), (109, 110, 410, 409), (187, 188, 488, 487), (110, 111, 411, 410), (111, 112, 412, 411), (186, 187, 487, 486), (112, 113, 413, 412), (185, 186, 486, 485), (113, 114, 414, 413), (184, 185, 485, 484), (114, 115, 415, 414), (183, 184, 484, 483), (115, 116, 416, 415), (182, 183, 483, 482), (116, 117, 417, 416), (181, 182, 482, 481), (117, 118, 418, 417), (180, 181, 481, 480), (118, 119, 419, 418), (179, 180, 480, 479), (119, 120, 420, 419), (178, 179, 479, 478), (120, 121, 421, 420), (121, 122, 422, 421), (122, 123, 423, 422), (123, 124, 424, 423), (177, 178, 478, 477), (124, 125, 425, 424), (125, 126, 426, 425), (126, 127, 427, 426), (127, 128, 428, 427), (176, 177, 477, 476), (128, 129, 429, 428), (129, 130, 430, 429), (130, 131, 431, 430), (175, 176, 476, 475), (131, 132, 432, 431), (132, 133, 433, 432), (174, 175, 475, 474), (133, 134, 434, 433), (134, 135, 435, 434), (135, 136, 436, 435), (173, 174, 474, 473), (136, 137, 437, 436), (137, 138, 438, 437), (138, 139, 439, 438), (139, 140, 440, 439), (140, 141, 441, 440), (172, 173, 473, 472), (141, 142, 442, 441), (145, 146, 446, 445), (142, 143, 443, 442), (144, 145, 445, 444), (143, 144, 444, 443), (146, 147, 447, 446), (147, 148, 448, 447), (148, 149, 449, 448), (149, 150, 450, 449), (150, 151, 451, 450), (151, 152, 452, 451), (171, 172, 472, 471), (152, 153, 453, 452), (153, 154, 454, 453), (154, 155, 455, 454), (170, 171, 471, 470), (155, 156, 456, 455), (156, 157, 457, 456), (169, 170, 470, 469), (157, 158, 458, 457), (158, 159, 459, 458), (159, 160, 460, 459), (160, 161, 461, 460), (161, 162, 462, 461), (162, 163, 463, 462), (168, 169, 469, 468), (163, 164, 464, 463), (164, 165, 465, 464), (165, 166, 466, 465), (167, 168, 468, 467), (166, 167, 467, 466), (71, 72, 372, 371), (72, 73, 373, 372), (70, 71, 371, 370), (73, 74, 374, 373), (69, 70, 370, 369), (74, 75, 375, 374), (68, 69, 369, 368), (75, 76, 376, 375), (67, 68, 368, 367), (76, 77, 377, 376), (66, 67, 367, 366), (77, 78, 378, 377), (65, 66, 366, 365), (78, 79, 379, 378), (64, 65, 365, 364), (79, 80, 380, 379), (63, 64, 364, 363), (80, 81, 381, 380), (62, 63, 363, 362), (81, 82, 382, 381), (61, 62, 362, 361), (82, 83, 383, 382), (60, 61, 361, 360), (83, 84, 384, 383), (59, 60, 360, 359), (84, 85, 385, 384), (58, 59, 359, 358), (85, 86, 386, 385), (57, 58, 358, 357), (86, 87, 387, 386), (56, 57, 357, 356), (87, 88, 388, 387), (55, 56, 356, 355), (88, 89, 389, 388), (54, 55, 355, 354), (89, 90, 390, 389), (53, 54, 354, 353), (90, 91, 391, 390), (52, 53, 353, 352), (91, 92, 392, 391), (92, 93, 393, 392), (51, 52, 352, 351), (93, 94, 394, 393), (50, 51, 351, 350), (94, 95, 395, 394), (49, 50, 350, 349), (95, 0, 300, 395), (48, 49, 349, 348), (47, 48, 348, 347), (0, 1, 301, 300), (46, 47, 347, 346), (1, 2, 302, 301), (45, 46, 346, 345), (2, 3, 303, 302), (44, 45, 345, 344), (3, 4, 304, 303), (43, 44, 344, 343), (4, 5, 305, 304), (42, 43, 343, 342), (5, 6, 306, 305), (41, 42, 342, 341), (6, 7, 307, 306), (40, 41, 341, 340), (7, 8, 308, 307), (39, 40, 340, 339), (8, 9, 309, 308), (38, 39, 339, 338), (9, 10, 310, 309), (37, 38, 338, 337), (10, 11, 311, 310), (36, 37, 337, 336), (11, 12, 312, 311), (35, 36, 336, 335), (12, 13, 313, 312), (34, 35, 335, 334), (13, 14, 314, 313), (33, 34, 334, 333), (14, 15, 315, 314), (32, 33, 333, 332), (15, 16, 316, 315), (31, 32, 332, 331), (16, 17, 317, 316), (30, 31, 331, 330), (17, 18, 318, 317), (29, 30, 330, 329), (18, 19, 319, 318), (28, 29, 329, 328), (19, 20, 320, 319), (27, 28, 328, 327), (20, 21, 321, 320), (26, 27, 327, 326), (21, 22, 322, 321), (25, 26, 326, 325), (22, 23, 323, 322), (24, 25, 325, 324), (23, 24, 324, 323)])
_uv = me_text.uv_layers.new(name='UVMap')
_uv.uv.foreach_set('vector', [0.9197, 0.0, 0.9264, 0.0, 0.9231, 0.0, 0.9164, 0.0, 0.9264, 0.0, 0.9197, 0.0, 0.9164, 0.0, 0.9298, 0.0, 0.9264, 0.0, 0.913, 0.0, 0.9298, 0.0, 0.9164, 0.0, 0.9097, 0.0, 0.9298, 0.0, 0.913, 0.0, 0.9097, 0.0, 0.9331, 0.0, 0.9298, 0.0, 0.9064, 0.0, 0.9331, 0.0, 0.9097, 0.0, 0.903, 0.0, 0.9331, 0.0, 0.9064, 0.0, 0.903, 0.0, 0.9365, 0.0, 0.9331, 0.0, 0.8997, 0.0, 0.9365, 0.0, 0.903, 0.0, 0.8963, 0.0, 0.9365, 0.0, 0.8997, 0.0, 0.8963, 0.0, 0.9398, 0.0, 0.9365, 0.0, 0.893, 0.0, 0.9398, 0.0, 0.8963, 0.0, 0.8896, 0.0, 0.9398, 0.0, 0.893, 0.0, 0.8896, 0.0, 0.9431, 0.0, 0.9398, 0.0, 0.8863, 0.0, 0.9431, 0.0, 0.8896, 0.0, 0.8829, 0.0, 0.9431, 0.0, 0.8863, 0.0, 0.8829, 0.0, 0.9465, 0.0, 0.9431, 0.0, 0.8796, 0.0, 0.9465, 0.0, 0.8829, 0.0, 0.8763, 0.0, 0.9465, 0.0, 0.8796, 0.0, 0.8763, 0.0, 0.9498, 0.0, 0.9465, 0.0, 0.8729, 0.0, 0.9498, 0.0, 0.8763, 0.0, 0.8729, 0.0, 0.9532, 0.0, 0.9498, 0.0, 0.8696, 0.0, 0.9532, 0.0, 0.8729, 0.0, 0.8662, 0.0, 0.9532, 0.0, 0.8696, 0.0, 0.8662, 0.0, 0.9565, 0.0, 0.9532, 0.0, 0.8629, 0.0, 0.9565, 0.0, 0.8662, 0.0, 0.8629, 0.0, 0.9599, 0.0, 0.9565, 0.0, 0.8595, 0.0, 0.9599, 0.0, 0.8629, 0.0, 0.8562, 0.0, 0.9599, 0.0, 0.8595, 0.0, 0.8562, 0.0, 0.9632, 0.0, 0.9599, 0.0, 0.8528, 0.0, 0.9632, 0.0, 0.8562, 0.0, 0.8495, 0.0, 0.9632, 0.0, 0.8528, 0.0, 0.8495, 0.0, 0.9666, 0.0, 0.9632, 0.0, 0.8462, 0.0, 0.9666, 0.0, 0.8495, 0.0, 0.8462, 0.0, 0.9699, 0.0, 0.9666, 0.0, 0.8428, 0.0, 0.9699, 0.0, 0.8462, 0.0, 0.8395, 0.0, 0.9699, 0.0, 0.8428, 0.0, 0.8361, 0.0, 0.9699, 0.0, 0.8395, 0.0, 0.8328, 0.0, 0.9699, 0.0, 0.8361, 0.0, 0.8328, 0.0, 0.9732, 0.0, 0.9699, 0.0, 0.8294, 0.0, 0.9732, 0.0, 0.8328, 0.0, 0.8261, 0.0, 0.9732, 0.0, 0.8294, 0.0, 0.8227, 0.0, 0.9732, 0.0, 0.8261, 0.0, 0.8194, 0.0, 0.9732, 0.0, 0.8227, 0.0, 0.8161, 0.0, 0.9732, 0.0, 0.8194, 0.0, 0.8127, 0.0, 0.9732, 0.0, 0.8161, 0.0, 0.8127, 0.0, 0.9766, 0.0, 0.9732, 0.0, 0.8094, 0.0, 0.9766, 0.0, 0.8127, 0.0, 0.806, 0.0, 0.9766, 0.0, 0.8094, 0.0, 0.8027, 0.0, 0.9766, 0.0, 0.806, 0.0, 0.7993, 0.0, 0.9766, 0.0, 0.8027, 0.0, 0.7993, 0.0, 0.9799, 0.0, 0.9766, 0.0, 0.7993, 0.0, 0.9833, 0.0, 0.9799, 0.0, 0.796, 0.0, 0.9833, 0.0, 0.7993, 0.0, 0.796, 0.0, 0.9866, 0.0, 0.9833, 0.0, 0.796, 0.0, 0.99, 0.0, 0.9866, 0.0, 0.7926, 0.0, 0.99, 0.0, 0.796, 0.0, 0.7926, 0.0, 0.9933, 0.0, 0.99, 0.0, 0.7893, 0.0, 0.9933, 0.0, 0.7926, 0.0, 0.7893, 0.0, 0.9967, 0.0, 0.9933, 0.0, 0.786, 0.0, 0.9967, 0.0, 0.7893, 0.0, 0.786, 0.0, 1.0, 0.0, 0.9967, 0.0, 0.7826, 0.0, 0.7224, 0.0, 0.786, 0.0, 0.7224, 0.0, 1.0, 0.0, 0.786, 0.0, 0.7224, 0.0, 0.7191, 0.0, 1.0, 0.0, 0.7191, 0.0, 0.3211, 0.0, 1.0, 0.0, 0.7826, 0.0, 0.7258, 0.0, 0.7224, 0.0, 0.7826, 0.0, 0.7291, 0.0, 0.7258, 0.0, 0.7157, 0.0, 0.3211, 0.0, 0.7191, 0.0, 0.7826, 0.0, 0.7324, 0.0, 0.7291, 0.0, 0.7124, 0.0, 0.3211, 0.0, 0.7157, 0.0, 0.7826, 0.0, 0.7358, 0.0, 0.7324, 0.0, 0.7793, 0.0, 0.7358, 0.0, 0.7826, 0.0, 0.7793, 0.0, 0.7391, 0.0, 0.7358, 0.0, 0.709, 0.0, 0.3211, 0.0, 0.7124, 0.0, 0.7793, 0.0, 0.7425, 0.0, 0.7391, 0.0, 0.7057, 0.0, 0.3211, 0.0, 0.709, 0.0, 0.7793, 0.0, 0.7458, 0.0, 0.7425, 0.0, 0.7023, 0.0, 0.3211, 0.0, 0.7057, 0.0, 0.7793, 0.0, 0.7492, 0.0, 0.7458, 0.0, 0.7759, 0.0, 0.7492, 0.0, 0.7793, 0.0, 0.7023, 0.0, 0.3244, 0.0, 0.3211, 0.0, 0.7759, 0.0, 0.7525, 0.0, 0.7492, 0.0, 0.699, 0.0, 0.3244, 0.0, 0.7023, 0.0, 0.7759, 0.0, 0.7559, 0.0, 0.7525, 0.0, 0.7726, 0.0, 0.7559, 0.0, 0.7759, 0.0, 0.6957, 0.0, 0.3244, 0.0, 0.699, 0.0, 0.7726, 0.0, 0.7592, 0.0, 0.7559, 0.0, 0.7692, 0.0, 0.7592, 0.0, 0.7726, 0.0, 0.7692, 0.0, 0.7625, 0.0, 0.7592, 0.0, 0.6923, 0.0, 0.3244, 0.0, 0.6957, 0.0, 0.7659, 0.0, 0.7625, 0.0, 0.7692, 0.0, 0.6923, 0.0, 0.3278, 0.0, 0.3244, 0.0, 0.689, 0.0, 0.3278, 0.0, 0.6923, 0.0, 0.6856, 0.0, 0.3278, 0.0, 0.689, 0.0, 0.6856, 0.0, 0.3311, 0.0, 0.3278, 0.0, 0.6823, 0.0, 0.3311, 0.0, 0.6856, 0.0, 0.6789, 0.0, 0.3311, 0.0, 0.6823, 0.0, 0.6789, 0.0, 0.3344, 0.0, 0.3311, 0.0, 0.6756, 0.0, 0.3344, 0.0, 0.6789, 0.0, 0.6722, 0.0, 0.3344, 0.0, 0.6756, 0.0, 0.6689, 0.0, 0.3344, 0.0, 0.6722, 0.0, 0.6689, 0.0, 0.3378, 0.0, 0.3344, 0.0, 0.6656, 0.0, 0.3378, 0.0, 0.6689, 0.0, 0.6622, 0.0, 0.3378, 0.0, 0.6656, 0.0, 0.6622, 0.0, 0.3411, 0.0, 0.3378, 0.0, 0.6589, 0.0, 0.3411, 0.0, 0.6622, 0.0, 0.6555, 0.0, 0.3411, 0.0, 0.6589, 0.0, 0.6555, 0.0, 0.3445, 0.0, 0.3411, 0.0, 0.6522, 0.0, 0.3445, 0.0, 0.6555, 0.0, 0.6522, 0.0, 0.3478, 0.0, 0.3445, 0.0, 0.6488, 0.0, 0.3478, 0.0, 0.6522, 0.0, 0.6455, 0.0, 0.3478, 0.0, 0.6488, 0.0, 0.6455, 0.0, 0.3512, 0.0, 0.3478, 0.0, 0.6421, 0.0, 0.3512, 0.0, 0.6455, 0.0, 0.6421, 0.0, 0.3545, 0.0, 0.3512, 0.0, 0.6388, 0.0, 0.3545, 0.0, 0.6421, 0.0, 0.6388, 0.0, 0.3579, 0.0, 0.3545, 0.0, 0.6355, 0.0, 0.3579, 0.0, 0.6388, 0.0, 0.6355, 0.0, 0.3612, 0.0, 0.3579, 0.0, 0.6321, 0.0, 0.3612, 0.0, 0.6355, 0.0, 0.6321, 0.0, 0.3645, 0.0, 0.3612, 0.0, 0.6288, 0.0, 0.3645, 0.0, 0.6321, 0.0, 0.6288, 0.0, 0.3679, 0.0, 0.3645, 0.0, 0.6254, 0.0, 0.3679, 0.0, 0.6288, 0.0, 0.6254, 0.0, 0.3712, 0.0, 0.3679, 0.0, 0.6254, 0.0, 0.3746, 0.0, 0.3712, 0.0, 0.6221, 0.0, 0.3746, 0.0, 0.6254, 0.0, 0.6221, 0.0, 0.3779, 0.0, 0.3746, 0.0, 0.6187, 0.0, 0.3779, 0.0, 0.6221, 0.0, 0.6187, 0.0, 0.3813, 0.0, 0.3779, 0.0, 0.6154, 0.0, 0.3813, 0.0, 0.6187, 0.0, 0.6154, 0.0, 0.3846, 0.0, 0.3813, 0.0, 0.612, 0.0, 0.3846, 0.0, 0.6154, 0.0, 0.612, 0.0, 0.388, 0.0, 0.3846, 0.0, 0.6087, 0.0, 0.388, 0.0, 0.612, 0.0, 0.6087, 0.0, 0.3913, 0.0, 0.388, 0.0, 0.6054, 0.0, 0.3913, 0.0, 0.6087, 0.0, 0.6054, 0.0, 0.3946, 0.0, 0.3913, 0.0, 0.602, 0.0, 0.3946, 0.0, 0.6054, 0.0, 0.602, 0.0, 0.398, 0.0, 0.3946, 0.0, 0.5987, 0.0, 0.398, 0.0, 0.602, 0.0, 0.5987, 0.0, 0.4013, 0.0, 0.398, 0.0, 0.5953, 0.0, 0.4013, 0.0, 0.5987, 0.0, 0.5953, 0.0, 0.4047, 0.0, 0.4013, 0.0, 0.5953, 0.0, 0.408, 0.0, 0.4047, 0.0, 0.5953, 0.0, 0.4114, 0.0, 0.408, 0.0, 0.5953, 0.0, 0.4147, 0.0, 0.4114, 0.0, 0.592, 0.0, 0.4147, 0.0, 0.5953, 0.0, 0.592, 0.0, 0.4181, 0.0, 0.4147, 0.0, 0.592, 0.0, 0.4214, 0.0, 0.4181, 0.0, 0.592, 0.0, 0.4247, 0.0, 0.4214, 0.0, 0.592, 0.0, 0.4281, 0.0, 0.4247, 0.0, 0.5886, 0.0, 0.4281, 0.0, 0.592, 0.0, 0.5886, 0.0, 0.4314, 0.0, 0.4281, 0.0, 0.5886, 0.0, 0.4348, 0.0, 0.4314, 0.0, 0.5886, 0.0, 0.4381, 0.0, 0.4348, 0.0, 0.5853, 0.0, 0.4381, 0.0, 0.5886, 0.0, 0.5853, 0.0, 0.4415, 0.0, 0.4381, 0.0, 0.5853, 0.0, 0.4448, 0.0, 0.4415, 0.0, 0.5819, 0.0, 0.4448, 0.0, 0.5853, 0.0, 0.5819, 0.0, 0.4482, 0.0, 0.4448, 0.0, 0.5819, 0.0, 0.4515, 0.0, 0.4482, 0.0, 0.5819, 0.0, 0.4548, 0.0, 0.4515, 0.0, 0.5786, 0.0, 0.4548, 0.0, 0.5819, 0.0, 0.5786, 0.0, 0.4582, 0.0, 0.4548, 0.0, 0.5786, 0.0, 0.4615, 0.0, 0.4582, 0.0, 0.5786, 0.0, 0.4649, 0.0, 0.4615, 0.0, 0.5786, 0.0, 0.4682, 0.0, 0.4649, 0.0, 0.5786, 0.0, 0.4716, 0.0, 0.4682, 0.0, 0.5753, 0.0, 0.4716, 0.0, 0.5786, 0.0, 0.5753, 0.0, 0.4883, 0.0, 0.4716, 0.0, 0.4883, 0.0, 0.4749, 0.0, 0.4716, 0.0, 0.4883, 0.0, 0.4849, 0.0, 0.4749, 0.0, 0.4849, 0.0, 0.4783, 0.0, 0.4749, 0.0, 0.4849, 0.0, 0.4816, 0.0, 0.4783, 0.0, 0.5753, 0.0, 0.4916, 0.0, 0.4883, 0.0, 0.5753, 0.0, 0.495, 0.0, 0.4916, 0.0, 0.5753, 0.0, 0.4983, 0.0, 0.495, 0.0, 0.5753, 0.0, 0.5017, 0.0, 0.4983, 0.0, 0.5753, 0.0, 0.505, 0.0, 0.5017, 0.0, 0.5753, 0.0, 0.5084, 0.0, 0.505, 0.0, 0.5719, 0.0, 0.5084, 0.0, 0.5753, 0.0, 0.5719, 0.0, 0.5117, 0.0, 0.5084, 0.0, 0.5719, 0.0, 0.5151, 0.0, 0.5117, 0.0, 0.5719, 0.0, 0.5184, 0.0, 0.5151, 0.0, 0.5686, 0.0, 0.5184, 0.0, 0.5719, 0.0, 0.5686, 0.0, 0.5217, 0.0, 0.5184, 0.0, 0.5686, 0.0, 0.5251, 0.0, 0.5217, 0.0, 0.5652, 0.0, 0.5251, 0.0, 0.5686, 0.0, 0.5652, 0.0, 0.5284, 0.0, 0.5251, 0.0, 0.5652, 0.0, 0.5318, 0.0, 0.5284, 0.0, 0.5652, 0.0, 0.5351, 0.0, 0.5318, 0.0, 0.5652, 0.0, 0.5385, 0.0, 0.5351, 0.0, 0.5652, 0.0, 0.5418, 0.0, 0.5385, 0.0, 0.5652, 0.0, 0.5452, 0.0, 0.5418, 0.0, 0.5619, 0.0, 0.5452, 0.0, 0.5652, 0.0, 0.5619, 0.0, 0.5485, 0.0, 0.5452, 0.0, 0.5619, 0.0, 0.5518, 0.0, 0.5485, 0.0, 0.5619, 0.0, 0.5552, 0.0, 0.5518, 0.0, 0.5619, 0.0, 0.5585, 0.0, 0.5552, 0.0, 0.2375, 0.0, 0.2441, 0.0, 0.2408, 0.0, 0.2341, 0.0, 0.2441, 0.0, 0.2375, 0.0, 0.2341, 0.0, 0.2475, 0.0, 0.2441, 0.0, 0.2308, 0.0, 0.2475, 0.0, 0.2341, 0.0, 0.2308, 0.0, 0.2508, 0.0, 0.2475, 0.0, 0.2274, 0.0, 0.2508, 0.0, 0.2308, 0.0, 0.2274, 0.0, 0.2542, 0.0, 0.2508, 0.0, 0.2241, 0.0, 0.2542, 0.0, 0.2274, 0.0, 0.2241, 0.0, 0.2575, 0.0, 0.2542, 0.0, 0.2207, 0.0, 0.2575, 0.0, 0.2241, 0.0, 0.2207, 0.0, 0.2609, 0.0, 0.2575, 0.0, 0.2174, 0.0, 0.2609, 0.0, 0.2207, 0.0, 0.2174, 0.0, 0.2642, 0.0, 0.2609, 0.0, 0.214, 0.0, 0.2642, 0.0, 0.2174, 0.0, 0.214, 0.0, 0.2676, 0.0, 0.2642, 0.0, 0.2107, 0.0, 0.2676, 0.0, 0.214, 0.0, 0.2107, 0.0, 0.2709, 0.0, 0.2676, 0.0, 0.2074, 0.0, 0.2709, 0.0, 0.2107, 0.0, 0.2074, 0.0, 0.2742, 0.0, 0.2709, 0.0, 0.204, 0.0, 0.2742, 0.0, 0.2074, 0.0, 0.204, 0.0, 0.2776, 0.0, 0.2742, 0.0, 0.2007, 0.0, 0.2776, 0.0, 0.204, 0.0, 0.2007, 0.0, 0.2809, 0.0, 0.2776, 0.0, 0.1973, 0.0, 0.2809, 0.0, 0.2007, 0.0, 0.1973, 0.0, 0.2843, 0.0, 0.2809, 0.0, 0.194, 0.0, 0.2843, 0.0, 0.1973, 0.0, 0.194, 0.0, 0.2876, 0.0, 0.2843, 0.0, 0.1906, 0.0, 0.2876, 0.0, 0.194, 0.0, 0.1906, 0.0, 0.291, 0.0, 0.2876, 0.0, 0.1873, 0.0, 0.291, 0.0, 0.1906, 0.0, 0.1873, 0.0, 0.2943, 0.0, 0.291, 0.0, 0.1839, 0.0, 0.2943, 0.0, 0.1873, 0.0, 0.1839, 0.0, 0.2977, 0.0, 0.2943, 0.0, 0.1806, 0.0, 0.2977, 0.0, 0.1839, 0.0, 0.1806, 0.0, 0.301, 0.0, 0.2977, 0.0, 0.1773, 0.0, 0.301, 0.0, 0.1806, 0.0, 0.1773, 0.0, 0.3043, 0.0, 0.301, 0.0, 0.1739, 0.0, 0.3043, 0.0, 0.1773, 0.0, 0.1739, 0.0, 0.3077, 0.0, 0.3043, 0.0, 0.1739, 0.0, 0.311, 0.0, 0.3077, 0.0, 0.1706, 0.0, 0.311, 0.0, 0.1739, 0.0, 0.1706, 0.0, 0.3144, 0.0, 0.311, 0.0, 0.1672, 0.0, 0.3144, 0.0, 0.1706, 0.0, 0.1672, 0.0, 0.3177, 0.0, 0.3144, 0.0, 0.1639, 0.0, 0.3177, 0.0, 0.1672, 0.0, 0.1639, 0.0, 0.0, 0.0, 0.3177, 0.0, 0.1605, 0.0, 0.0, 0.0, 0.1639, 0.0, 0.1572, 0.0, 0.0, 0.0, 0.1605, 0.0, 0.1572, 0.0, 0.003344, 0.0, 0.0, 0.0, 0.1538, 0.0, 0.003344, 0.0, 0.1572, 0.0, 0.1538, 0.0, 0.006689, 0.0, 0.003344, 0.0, 0.1505, 0.0, 0.006689, 0.0, 0.1538, 0.0, 0.1505, 0.0, 0.01003, 0.0, 0.006689, 0.0, 0.1472, 0.0, 0.01003, 0.0, 0.1505, 0.0, 0.1472, 0.0, 0.01338, 0.0, 0.01003, 0.0, 0.1438, 0.0, 0.01338, 0.0, 0.1472, 0.0, 0.1438, 0.0, 0.01672, 0.0, 0.01338, 0.0, 0.1405, 0.0, 0.01672, 0.0, 0.1438, 0.0, 0.1405, 0.0, 0.02007, 0.0, 0.01672, 0.0, 0.1371, 0.0, 0.02007, 0.0, 0.1405, 0.0, 0.1371, 0.0, 0.02341, 0.0, 0.02007, 0.0, 0.1338, 0.0, 0.02341, 0.0, 0.1371, 0.0, 0.1338, 0.0, 0.02676, 0.0, 0.02341, 0.0, 0.1304, 0.0, 0.02676, 0.0, 0.1338, 0.0, 0.1304, 0.0, 0.0301, 0.0, 0.02676, 0.0, 0.1271, 0.0, 0.0301, 0.0, 0.1304, 0.0, 0.1271, 0.0, 0.03344, 0.0, 0.0301, 0.0, 0.1237, 0.0, 0.03344, 0.0, 0.1271, 0.0, 0.1237, 0.0, 0.03679, 0.0, 0.03344, 0.0, 0.1204, 0.0, 0.03679, 0.0, 0.1237, 0.0, 0.1204, 0.0, 0.04013, 0.0, 0.03679, 0.0, 0.1171, 0.0, 0.04013, 0.0, 0.1204, 0.0, 0.1171, 0.0, 0.04348, 0.0, 0.04013, 0.0, 0.1137, 0.0, 0.04348, 0.0, 0.1171, 0.0, 0.1137, 0.0, 0.04682, 0.0, 0.04348, 0.0, 0.1104, 0.0, 0.04682, 0.0, 0.1137, 0.0, 0.1104, 0.0, 0.05017, 0.0, 0.04682, 0.0, 0.107, 0.0, 0.05017, 0.0, 0.1104, 0.0, 0.107, 0.0, 0.05351, 0.0, 0.05017, 0.0, 0.1037, 0.0, 0.05351, 0.0, 0.107, 0.0, 0.1037, 0.0, 0.05686, 0.0, 0.05351, 0.0, 0.1003, 0.0, 0.05686, 0.0, 0.1037, 0.0, 0.1003, 0.0, 0.0602, 0.0, 0.05686, 0.0, 0.09699, 0.0, 0.0602, 0.0, 0.1003, 0.0, 0.09699, 0.0, 0.06355, 0.0, 0.0602, 0.0, 0.09365, 0.0, 0.06355, 0.0, 0.09699, 0.0, 0.09365, 0.0, 0.06689, 0.0, 0.06355, 0.0, 0.0903, 0.0, 0.06689, 0.0, 0.09365, 0.0, 0.0903, 0.0, 0.07023, 0.0, 0.06689, 0.0, 0.08696, 0.0, 0.07023, 0.0, 0.0903, 0.0, 0.08696, 0.0, 0.07358, 0.0, 0.07023, 0.0, 0.08361, 0.0, 0.07358, 0.0, 0.08696, 0.0, 0.08361, 0.0, 0.07692, 0.0, 0.07358, 0.0, 0.08027, 0.0, 0.07692, 0.0, 0.08361, 0.0, 0.9197, 0.0, 0.9231, 0.0, 0.9264, 0.0, 0.9164, 0.0, 0.9197, 0.0, 0.9264, 0.0, 0.9164, 0.0, 0.9264, 0.0, 0.9298, 0.0, 0.913, 0.0, 0.9164, 0.0, 0.9298, 0.0, 0.9097, 0.0, 0.913, 0.0, 0.9298, 0.0, 0.9097, 0.0, 0.9298, 0.0, 0.9331, 0.0, 0.9064, 0.0, 0.9097, 0.0, 0.9331, 0.0, 0.903, 0.0, 0.9064, 0.0, 0.9331, 0.0, 0.903, 0.0, 0.9331, 0.0, 0.9365, 0.0, 0.8997, 0.0, 0.903, 0.0, 0.9365, 0.0, 0.8963, 0.0, 0.8997, 0.0, 0.9365, 0.0, 0.8963, 0.0, 0.9365, 0.0, 0.9398, 0.0, 0.893, 0.0, 0.8963, 0.0, 0.9398, 0.0, 0.8896, 0.0, 0.893, 0.0, 0.9398, 0.0, 0.8896, 0.0, 0.9398, 0.0, 0.9431, 0.0, 0.8863, 0.0, 0.8896, 0.0, 0.9431, 0.0, 0.8829, 0.0, 0.8863, 0.0, 0.9431, 0.0, 0.8829, 0.0, 0.9431, 0.0, 0.9465, 0.0, 0.8796, 0.0, 0.8829, 0.0, 0.9465, 0.0, 0.8763, 0.0, 0.8796, 0.0, 0.9465, 0.0, 0.8763, 0.0, 0.9465, 0.0, 0.9498, 0.0, 0.8729, 0.0, 0.8763, 0.0, 0.9498, 0.0, 0.8729, 0.0, 0.9498, 0.0, 0.9532, 0.0, 0.8696, 0.0, 0.8729, 0.0, 0.9532, 0.0, 0.8662, 0.0, 0.8696, 0.0, 0.9532, 0.0, 0.8662, 0.0, 0.9532, 0.0, 0.9565, 0.0, 0.8629, 0.0, 0.8662, 0.0, 0.9565, 0.0, 0.8629, 0.0, 0.9565, 0.0, 0.9599, 0.0, 0.8595, 0.0, 0.8629, 0.0, 0.9599, 0.0, 0.8562, 0.0, 0.8595, 0.0, 0.9599, 0.0, 0.8562, 0.0, 0.9599, 0.0, 0.9632, 0.0, 0.8528, 0.0, 0.8562, 0.0, 0.9632, 0.0, 0.8495, 0.0, 0.8528, 0.0, 0.9632, 0.0, 0.8495, 0.0, 0.9632, 0.0, 0.9666, 0.0, 0.8462, 0.0, 0.8495, 0.0, 0.9666, 0.0, 0.8462, 0.0, 0.9666, 0.0, 0.9699, 0.0, 0.8428, 0.0, 0.8462, 0.0, 0.9699, 0.0, 0.8395, 0.0, 0.8428, 0.0, 0.9699, 0.0, 0.8361, 0.0, 0.8395, 0.0, 0.9699, 0.0, 0.8328, 0.0, 0.8361, 0.0, 0.9699, 0.0, 0.8328, 0.0, 0.9699, 0.0, 0.9732, 0.0, 0.8294, 0.0, 0.8328, 0.0, 0.9732, 0.0, 0.8261, 0.0, 0.8294, 0.0, 0.9732, 0.0, 0.8227, 0.0, 0.8261, 0.0, 0.9732, 0.0, 0.8194, 0.0, 0.8227, 0.0, 0.9732, 0.0, 0.8161, 0.0, 0.8194, 0.0, 0.9732, 0.0, 0.8127, 0.0, 0.8161, 0.0, 0.9732, 0.0, 0.8127, 0.0, 0.9732, 0.0, 0.9766, 0.0, 0.8094, 0.0, 0.8127, 0.0, 0.9766, 0.0, 0.806, 0.0, 0.8094, 0.0, 0.9766, 0.0, 0.8027, 0.0, 0.806, 0.0, 0.9766, 0.0, 0.7993, 0.0, 0.8027, 0.0, 0.9766, 0.0, 0.7993, 0.0, 0.9766, 0.0, 0.9799, 0.0, 0.7993, 0.0, 0.9799, 0.0, 0.9833, 0.0, 0.796, 0.0, 0.7993, 0.0, 0.9833, 0.0, 0.796, 0.0, 0.9833, 0.0, 0.9866, 0.0, 0.796, 0.0, 0.9866, 0.0, 0.99, 0.0, 0.7926, 0.0, 0.796, 0.0, 0.99, 0.0, 0.7926, 0.0, 0.99, 0.0, 0.9933, 0.0, 0.7893, 0.0, 0.7926, 0.0, 0.9933, 0.0, 0.7893, 0.0, 0.9933, 0.0, 0.9967, 0.0, 0.786, 0.0, 0.7893, 0.0, 0.9967, 0.0, 0.786, 0.0, 0.9967, 0.0, 1.0, 0.0, 0.7826, 0.0, 0.786, 0.0, 0.7224, 0.0, 0.7224, 0.0, 0.786, 0.0, 1.0, 0.0, 0.7224, 0.0, 1.0, 0.0, 0.7191, 0.0, 0.7191, 0.0, 1.0, 0.0, 0.3211, 0.0, 0.7826, 0.0, 0.7224, 0.0, 0.7258, 0.0, 0.7826, 0.0, 0.7258, 0.0, 0.7291, 0.0, 0.7157, 0.0, 0.7191, 0.0, 0.3211, 0.0, 0.7826, 0.0, 0.7291, 0.0, 0.7324, 0.0, 0.7124, 0.0, 0.7157, 0.0, 0.3211, 0.0, 0.7826, 0.0, 0.7324, 0.0, 0.7358, 0.0, 0.7793, 0.0, 0.7826, 0.0, 0.7358, 0.0, 0.7793, 0.0, 0.7358, 0.0, 0.7391, 0.0, 0.709, 0.0, 0.7124, 0.0, 0.3211, 0.0, 0.7793, 0.0, 0.7391, 0.0, 0.7425, 0.0, 0.7057, 0.0, 0.709, 0.0, 0.3211, 0.0, 0.7793, 0.0, 0.7425, 0.0, 0.7458, 0.0, 0.7023, 0.0, 0.7057, 0.0, 0.3211, 0.0, 0.7793, 0.0, 0.7458, 0.0, 0.7492, 0.0, 0.7759, 0.0, 0.7793, 0.0, 0.7492, 0.0, 0.7023, 0.0, 0.3211, 0.0, 0.3244, 0.0, 0.7759, 0.0, 0.7492, 0.0, 0.7525, 0.0, 0.699, 0.0, 0.7023, 0.0, 0.3244, 0.0, 0.7759, 0.0, 0.7525, 0.0, 0.7559, 0.0, 0.7726, 0.0, 0.7759, 0.0, 0.7559, 0.0, 0.6957, 0.0, 0.699, 0.0, 0.3244, 0.0, 0.7726, 0.0, 0.7559, 0.0, 0.7592, 0.0, 0.7692, 0.0, 0.7726, 0.0, 0.7592, 0.0, 0.7692, 0.0, 0.7592, 0.0, 0.7625, 0.0, 0.6923, 0.0, 0.6957, 0.0, 0.3244, 0.0, 0.7659, 0.0, 0.7692, 0.0, 0.7625, 0.0, 0.6923, 0.0, 0.3244, 0.0, 0.3278, 0.0, 0.689, 0.0, 0.6923, 0.0, 0.3278, 0.0, 0.6856, 0.0, 0.689, 0.0, 0.3278, 0.0, 0.6856, 0.0, 0.3278, 0.0, 0.3311, 0.0, 0.6823, 0.0, 0.6856, 0.0, 0.3311, 0.0, 0.6789, 0.0, 0.6823, 0.0, 0.3311, 0.0, 0.6789, 0.0, 0.3311, 0.0, 0.3344, 0.0, 0.6756, 0.0, 0.6789, 0.0, 0.3344, 0.0, 0.6722, 0.0, 0.6756, 0.0, 0.3344, 0.0, 0.6689, 0.0, 0.6722, 0.0, 0.3344, 0.0, 0.6689, 0.0, 0.3344, 0.0, 0.3378, 0.0, 0.6656, 0.0, 0.6689, 0.0, 0.3378, 0.0, 0.6622, 0.0, 0.6656, 0.0, 0.3378, 0.0, 0.6622, 0.0, 0.3378, 0.0, 0.3411, 0.0, 0.6589, 0.0, 0.6622, 0.0, 0.3411, 0.0, 0.6555, 0.0, 0.6589, 0.0, 0.3411, 0.0, 0.6555, 0.0, 0.3411, 0.0, 0.3445, 0.0, 0.6522, 0.0, 0.6555, 0.0, 0.3445, 0.0, 0.6522, 0.0, 0.3445, 0.0, 0.3478, 0.0, 0.6488, 0.0, 0.6522, 0.0, 0.3478, 0.0, 0.6455, 0.0, 0.6488, 0.0, 0.3478, 0.0, 0.6455, 0.0, 0.3478, 0.0, 0.3512, 0.0, 0.6421, 0.0, 0.6455, 0.0, 0.3512, 0.0, 0.6421, 0.0, 0.3512, 0.0, 0.3545, 0.0, 0.6388, 0.0, 0.6421, 0.0, 0.3545, 0.0, 0.6388, 0.0, 0.3545, 0.0, 0.3579, 0.0, 0.6355, 0.0, 0.6388, 0.0, 0.3579, 0.0, 0.6355, 0.0, 0.3579, 0.0, 0.3612, 0.0, 0.6321, 0.0, 0.6355, 0.0, 0.3612, 0.0, 0.6321, 0.0, 0.3612, 0.0, 0.3645, 0.0, 0.6288, 0.0, 0.6321, 0.0, 0.3645, 0.0, 0.6288, 0.0, 0.3645, 0.0, 0.3679, 0.0, 0.6254, 0.0, 0.6288, 0.0, 0.3679, 0.0, 0.6254, 0.0, 0.3679, 0.0, 0.3712, 0.0, 0.6254, 0.0, 0.3712, 0.0, 0.3746, 0.0, 0.6221, 0.0, 0.6254, 0.0, 0.3746, 0.0, 0.6221, 0.0, 0.3746, 0.0, 0.3779, 0.0, 0.6187, 0.0, 0.6221, 0.0, 0.3779, 0.0, 0.6187, 0.0, 0.3779, 0.0, 0.3813, 0.0, 0.6154, 0.0, 0.6187, 0.0, 0.3813, 0.0, 0.6154, 0.0, 0.3813, 0.0, 0.3846, 0.0, 0.612, 0.0, 0.6154, 0.0, 0.3846, 0.0, 0.612, 0.0, 0.3846, 0.0, 0.388, 0.0, 0.6087, 0.0, 0.612, 0.0, 0.388, 0.0, 0.6087, 0.0, 0.388, 0.0, 0.3913, 0.0, 0.6054, 0.0, 0.6087, 0.0, 0.3913, 0.0, 0.6054, 0.0, 0.3913, 0.0, 0.3946, 0.0, 0.602, 0.0, 0.6054, 0.0, 0.3946, 0.0, 0.602, 0.0, 0.3946, 0.0, 0.398, 0.0, 0.5987, 0.0, 0.602, 0.0, 0.398, 0.0, 0.5987, 0.0, 0.398, 0.0, 0.4013, 0.0, 0.5953, 0.0, 0.5987, 0.0, 0.4013, 0.0, 0.5953, 0.0, 0.4013, 0.0, 0.4047, 0.0, 0.5953, 0.0, 0.4047, 0.0, 0.408, 0.0, 0.5953, 0.0, 0.408, 0.0, 0.4114, 0.0, 0.5953, 0.0, 0.4114, 0.0, 0.4147, 0.0, 0.592, 0.0, 0.5953, 0.0, 0.4147, 0.0, 0.592, 0.0, 0.4147, 0.0, 0.4181, 0.0, 0.592, 0.0, 0.4181, 0.0, 0.4214, 0.0, 0.592, 0.0, 0.4214, 0.0, 0.4247, 0.0, 0.592, 0.0, 0.4247, 0.0, 0.4281, 0.0, 0.5886, 0.0, 0.592, 0.0, 0.4281, 0.0, 0.5886, 0.0, 0.4281, 0.0, 0.4314, 0.0, 0.5886, 0.0, 0.4314, 0.0, 0.4348, 0.0, 0.5886, 0.0, 0.4348, 0.0, 0.4381, 0.0, 0.5853, 0.0, 0.5886, 0.0, 0.4381, 0.0, 0.5853, 0.0, 0.4381, 0.0, 0.4415, 0.0, 0.5853, 0.0, 0.4415, 0.0, 0.4448, 0.0, 0.5819, 0.0, 0.5853, 0.0, 0.4448, 0.0, 0.5819, 0.0, 0.4448, 0.0, 0.4482, 0.0, 0.5819, 0.0, 0.4482, 0.0, 0.4515, 0.0, 0.5819, 0.0, 0.4515, 0.0, 0.4548, 0.0, 0.5786, 0.0, 0.5819, 0.0, 0.4548, 0.0, 0.5786, 0.0, 0.4548, 0.0, 0.4582, 0.0, 0.5786, 0.0, 0.4582, 0.0, 0.4615, 0.0, 0.5786, 0.0, 0.4615, 0.0, 0.4649, 0.0, 0.5786, 0.0, 0.4649, 0.0, 0.4682, 0.0, 0.5786, 0.0, 0.4682, 0.0, 0.4716, 0.0, 0.5753, 0.0, 0.5786, 0.0, 0.4716, 0.0, 0.5753, 0.0, 0.4716, 0.0, 0.4883, 0.0, 0.4883, 0.0, 0.4716, 0.0, 0.4749, 0.0, 0.4883, 0.0, 0.4749, 0.0, 0.4849, 0.0, 0.4849, 0.0, 0.4749, 0.0, 0.4783, 0.0, 0.4849, 0.0, 0.4783, 0.0, 0.4816, 0.0, 0.5753, 0.0, 0.4883, 0.0, 0.4916, 0.0, 0.5753, 0.0, 0.4916, 0.0, 0.495, 0.0, 0.5753, 0.0, 0.495, 0.0, 0.4983, 0.0, 0.5753, 0.0, 0.4983, 0.0, 0.5017, 0.0, 0.5753, 0.0, 0.5017, 0.0, 0.505, 0.0, 0.5753, 0.0, 0.505, 0.0, 0.5084, 0.0, 0.5719, 0.0, 0.5753, 0.0, 0.5084, 0.0, 0.5719, 0.0, 0.5084, 0.0, 0.5117, 0.0, 0.5719, 0.0, 0.5117, 0.0, 0.5151, 0.0, 0.5719, 0.0, 0.5151, 0.0, 0.5184, 0.0, 0.5686, 0.0, 0.5719, 0.0, 0.5184, 0.0, 0.5686, 0.0, 0.5184, 0.0, 0.5217, 0.0, 0.5686, 0.0, 0.5217, 0.0, 0.5251, 0.0, 0.5652, 0.0, 0.5686, 0.0, 0.5251, 0.0, 0.5652, 0.0, 0.5251, 0.0, 0.5284, 0.0, 0.5652, 0.0, 0.5284, 0.0, 0.5318, 0.0, 0.5652, 0.0, 0.5318, 0.0, 0.5351, 0.0, 0.5652, 0.0, 0.5351, 0.0, 0.5385, 0.0, 0.5652, 0.0, 0.5385, 0.0, 0.5418, 0.0, 0.5652, 0.0, 0.5418, 0.0, 0.5452, 0.0, 0.5619, 0.0, 0.5652, 0.0, 0.5452, 0.0, 0.5619, 0.0, 0.5452, 0.0, 0.5485, 0.0, 0.5619, 0.0, 0.5485, 0.0, 0.5518, 0.0, 0.5619, 0.0, 0.5518, 0.0, 0.5552, 0.0, 0.5619, 0.0, 0.5552, 0.0, 0.5585, 0.0, 0.2375, 0.0, 0.2408, 0.0, 0.2441, 0.0, 0.2341, 0.0, 0.2375, 0.0, 0.2441, 0.0, 0.2341, 0.0, 0.2441, 0.0, 0.2475, 0.0, 0.2308, 0.0, 0.2341, 0.0, 0.2475, 0.0, 0.2308, 0.0, 0.2475, 0.0, 0.2508, 0.0, 0.2274, 0.0, 0.2308, 0.0, 0.2508, 0.0, 0.2274, 0.0, 0.2508, 0.0, 0.2542, 0.0, 0.2241, 0.0, 0.2274, 0.0, 0.2542, 0.0, 0.2241, 0.0, 0.2542, 0.0, 0.2575, 0.0, 0.2207, 0.0, 0.2241, 0.0, 0.2575, 0.0, 0.2207, 0.0, 0.2575, 0.0, 0.2609, 0.0, 0.2174, 0.0, 0.2207, 0.0, 0.2609, 0.0, 0.2174, 0.0, 0.2609, 0.0, 0.2642, 0.0, 0.214, 0.0, 0.2174, 0.0, 0.2642, 0.0, 0.214, 0.0, 0.2642, 0.0, 0.2676, 0.0, 0.2107, 0.0, 0.214, 0.0, 0.2676, 0.0, 0.2107, 0.0, 0.2676, 0.0, 0.2709, 0.0, 0.2074, 0.0, 0.2107, 0.0, 0.2709, 0.0, 0.2074, 0.0, 0.2709, 0.0, 0.2742, 0.0, 0.204, 0.0, 0.2074, 0.0, 0.2742, 0.0, 0.204, 0.0, 0.2742, 0.0, 0.2776, 0.0, 0.2007, 0.0, 0.204, 0.0, 0.2776, 0.0, 0.2007, 0.0, 0.2776, 0.0, 0.2809, 0.0, 0.1973, 0.0, 0.2007, 0.0, 0.2809, 0.0, 0.1973, 0.0, 0.2809, 0.0, 0.2843, 0.0, 0.194, 0.0, 0.1973, 0.0, 0.2843, 0.0, 0.194, 0.0, 0.2843, 0.0, 0.2876, 0.0, 0.1906, 0.0, 0.194, 0.0, 0.2876, 0.0, 0.1906, 0.0, 0.2876, 0.0, 0.291, 0.0, 0.1873, 0.0, 0.1906, 0.0, 0.291, 0.0, 0.1873, 0.0, 0.291, 0.0, 0.2943, 0.0, 0.1839, 0.0, 0.1873, 0.0, 0.2943, 0.0, 0.1839, 0.0, 0.2943, 0.0, 0.2977, 0.0, 0.1806, 0.0, 0.1839, 0.0, 0.2977, 0.0, 0.1806, 0.0, 0.2977, 0.0, 0.301, 0.0, 0.1773, 0.0, 0.1806, 0.0, 0.301, 0.0, 0.1773, 0.0, 0.301, 0.0, 0.3043, 0.0, 0.1739, 0.0, 0.1773, 0.0, 0.3043, 0.0, 0.1739, 0.0, 0.3043, 0.0, 0.3077, 0.0, 0.1739, 0.0, 0.3077, 0.0, 0.311, 0.0, 0.1706, 0.0, 0.1739, 0.0, 0.311, 0.0, 0.1706, 0.0, 0.311, 0.0, 0.3144, 0.0, 0.1672, 0.0, 0.1706, 0.0, 0.3144, 0.0, 0.1672, 0.0, 0.3144, 0.0, 0.3177, 0.0, 0.1639, 0.0, 0.1672, 0.0, 0.3177, 0.0, 0.1639, 0.0, 0.3177, 0.0, 0.0, 0.0, 0.1605, 0.0, 0.1639, 0.0, 0.0, 0.0, 0.1572, 0.0, 0.1605, 0.0, 0.0, 0.0, 0.1572, 0.0, 0.0, 0.0, 0.003344, 0.0, 0.1538, 0.0, 0.1572, 0.0, 0.003344, 0.0, 0.1538, 0.0, 0.003344, 0.0, 0.006689, 0.0, 0.1505, 0.0, 0.1538, 0.0, 0.006689, 0.0, 0.1505, 0.0, 0.006689, 0.0, 0.01003, 0.0, 0.1472, 0.0, 0.1505, 0.0, 0.01003, 0.0, 0.1472, 0.0, 0.01003, 0.0, 0.01338, 0.0, 0.1438, 0.0, 0.1472, 0.0, 0.01338, 0.0, 0.1438, 0.0, 0.01338, 0.0, 0.01672, 0.0, 0.1405, 0.0, 0.1438, 0.0, 0.01672, 0.0, 0.1405, 0.0, 0.01672, 0.0, 0.02007, 0.0, 0.1371, 0.0, 0.1405, 0.0, 0.02007, 0.0, 0.1371, 0.0, 0.02007, 0.0, 0.02341, 0.0, 0.1338, 0.0, 0.1371, 0.0, 0.02341, 0.0, 0.1338, 0.0, 0.02341, 0.0, 0.02676, 0.0, 0.1304, 0.0, 0.1338, 0.0, 0.02676, 0.0, 0.1304, 0.0, 0.02676, 0.0, 0.0301, 0.0, 0.1271, 0.0, 0.1304, 0.0, 0.0301, 0.0, 0.1271, 0.0, 0.0301, 0.0, 0.03344, 0.0, 0.1237, 0.0, 0.1271, 0.0, 0.03344, 0.0, 0.1237, 0.0, 0.03344, 0.0, 0.03679, 0.0, 0.1204, 0.0, 0.1237, 0.0, 0.03679, 0.0, 0.1204, 0.0, 0.03679, 0.0, 0.04013, 0.0, 0.1171, 0.0, 0.1204, 0.0, 0.04013, 0.0, 0.1171, 0.0, 0.04013, 0.0, 0.04348, 0.0, 0.1137, 0.0, 0.1171, 0.0, 0.04348, 0.0, 0.1137, 0.0, 0.04348, 0.0, 0.04682, 0.0, 0.1104, 0.0, 0.1137, 0.0, 0.04682, 0.0, 0.1104, 0.0, 0.04682, 0.0, 0.05017, 0.0, 0.107, 0.0, 0.1104, 0.0, 0.05017, 0.0, 0.107, 0.0, 0.05017, 0.0, 0.05351, 0.0, 0.1037, 0.0, 0.107, 0.0, 0.05351, 0.0, 0.1037, 0.0, 0.05351, 0.0, 0.05686, 0.0, 0.1003, 0.0, 0.1037, 0.0, 0.05686, 0.0, 0.1003, 0.0, 0.05686, 0.0, 0.0602, 0.0, 0.09699, 0.0, 0.1003, 0.0, 0.0602, 0.0, 0.09699, 0.0, 0.0602, 0.0, 0.06355, 0.0, 0.09365, 0.0, 0.09699, 0.0, 0.06355, 0.0, 0.09365, 0.0, 0.06355, 0.0, 0.06689, 0.0, 0.0903, 0.0, 0.09365, 0.0, 0.06689, 0.0, 0.0903, 0.0, 0.06689, 0.0, 0.07023, 0.0, 0.08696, 0.0, 0.0903, 0.0, 0.07023, 0.0, 0.08696, 0.0, 0.07023, 0.0, 0.07358, 0.0, 0.08361, 0.0, 0.08696, 0.0, 0.07358, 0.0, 0.08361, 0.0, 0.07358, 0.0, 0.07692, 0.0, 0.08027, 0.0, 0.08361, 0.0, 0.07692, 0.0, 0.9197, 0.0, 0.9231, 0.0, 0.9231, 0.0, 0.9197, 0.0, 0.9231, 0.0, 0.9264, 0.0, 0.9264, 0.0, 0.9231, 0.0, 0.9164, 0.0, 0.9197, 0.0, 0.9197, 0.0, 0.9164, 0.0, 0.9264, 0.0, 0.9298, 0.0, 0.9298, 0.0, 0.9264, 0.0, 0.913, 0.0, 0.9164, 0.0, 0.9164, 0.0, 0.913, 0.0, 0.9097, 0.0, 0.913, 0.0, 0.913, 0.0, 0.9097, 0.0, 0.9298, 0.0, 0.9331, 0.0, 0.9331, 0.0, 0.9298, 0.0, 0.9064, 0.0, 0.9097, 0.0, 0.9097, 0.0, 0.9064, 0.0, 0.903, 0.0, 0.9064, 0.0, 0.9064, 0.0, 0.903, 0.0, 0.9331, 0.0, 0.9365, 0.0, 0.9365, 0.0, 0.9331, 0.0, 0.8997, 0.0, 0.903, 0.0, 0.903, 0.0, 0.8997, 0.0, 0.8963, 0.0, 0.8997, 0.0, 0.8997, 0.0, 0.8963, 0.0, 0.9365, 0.0, 0.9398, 0.0, 0.9398, 0.0, 0.9365, 0.0, 0.893, 0.0, 0.8963, 0.0, 0.8963, 0.0, 0.893, 0.0, 0.8896, 0.0, 0.893, 0.0, 0.893, 0.0, 0.8896, 0.0, 0.9398, 0.0, 0.9431, 0.0, 0.9431, 0.0, 0.9398, 0.0, 0.8863, 0.0, 0.8896, 0.0, 0.8896, 0.0, 0.8863, 0.0, 0.8829, 0.0, 0.8863, 0.0, 0.8863, 0.0, 0.8829, 0.0, 0.9431, 0.0, 0.9465, 0.0, 0.9465, 0.0, 0.9431, 0.0, 0.8796, 0.0, 0.8829, 0.0, 0.8829, 0.0, 0.8796, 0.0, 0.8763, 0.0, 0.8796, 0.0, 0.8796, 0.0, 0.8763, 0.0, 0.9465, 0.0, 0.9498, 0.0, 0.9498, 0.0, 0.9465, 0.0, 0.8729, 0.0, 0.8763, 0.0, 0.8763, 0.0, 0.8729, 0.0, 0.9498, 0.0, 0.9532, 0.0, 0.9532, 0.0, 0.9498, 0.0, 0.8696, 0.0, 0.8729, 0.0, 0.8729, 0.0, 0.8696, 0.0, 0.8662, 0.0, 0.8696, 0.0, 0.8696, 0.0, 0.8662, 0.0, 0.9532, 0.0, 0.9565, 0.0, 0.9565, 0.0, 0.9532, 0.0, 0.8629, 0.0, 0.8662, 0.0, 0.8662, 0.0, 0.8629, 0.0, 0.9565, 0.0, 0.9599, 0.0, 0.9599, 0.0, 0.9565, 0.0, 0.8595, 0.0, 0.8629, 0.0, 0.8629, 0.0, 0.8595, 0.0, 0.8562, 0.0, 0.8595, 0.0, 0.8595, 0.0, 0.8562, 0.0, 0.9599, 0.0, 0.9632, 0.0, 0.9632, 0.0, 0.9599, 0.0, 0.8528, 0.0, 0.8562, 0.0, 0.8562, 0.0, 0.8528, 0.0, 0.8495, 0.0, 0.8528, 0.0, 0.8528, 0.0, 0.8495, 0.0, 0.9632, 0.0, 0.9666, 0.0, 0.9666, 0.0, 0.9632, 0.0, 0.8462, 0.0, 0.8495, 0.0, 0.8495, 0.0, 0.8462, 0.0, 0.9666, 0.0, 0.9699, 0.0, 0.9699, 0.0, 0.9666, 0.0, 0.8428, 0.0, 0.8462, 0.0, 0.8462, 0.0, 0.8428, 0.0, 0.8395, 0.0, 0.8428, 0.0, 0.8428, 0.0, 0.8395, 0.0, 0.8361, 0.0, 0.8395, 0.0, 0.8395, 0.0, 0.8361, 0.0, 0.8328, 0.0, 0.8361, 0.0, 0.8361, 0.0, 0.8328, 0.0, 0.9699, 0.0, 0.9732, 0.0, 0.9732, 0.0, 0.9699, 0.0, 0.8294, 0.0, 0.8328, 0.0, 0.8328, 0.0, 0.8294, 0.0, 0.8261, 0.0, 0.8294, 0.0, 0.8294, 0.0, 0.8261, 0.0, 0.8227, 0.0, 0.8261, 0.0, 0.8261, 0.0, 0.8227, 0.0, 0.8194, 0.0, 0.8227, 0.0, 0.8227, 0.0, 0.8194, 0.0, 0.8161, 0.0, 0.8194, 0.0, 0.8194, 0.0, 0.8161, 0.0, 0.8127, 0.0, 0.8161, 0.0, 0.8161, 0.0, 0.8127, 0.0, 0.9732, 0.0, 0.9766, 0.0, 0.9766, 0.0, 0.9732, 0.0, 0.8094, 0.0, 0.8127, 0.0, 0.8127, 0.0, 0.8094, 0.0, 0.806, 0.0, 0.8094, 0.0, 0.8094, 0.0, 0.806, 0.0, 0.8027, 0.0, 0.806, 0.0, 0.806, 0.0, 0.8027, 0.0, 0.7993, 0.0, 0.8027, 0.0, 0.8027, 0.0, 0.7993, 0.0, 0.9766, 0.0, 0.9799, 0.0, 0.9799, 0.0, 0.9766, 0.0, 0.9799, 0.0, 0.9833, 0.0, 0.9833, 0.0, 0.9799, 0.0, 0.796, 0.0, 0.7993, 0.0, 0.7993, 0.0, 0.796, 0.0, 0.9833, 0.0, 0.9866, 0.0, 0.9866, 0.0, 0.9833, 0.0, 0.9866, 0.0, 0.99, 0.0, 0.99, 0.0, 0.9866, 0.0, 0.7926, 0.0, 0.796, 0.0, 0.796, 0.0, 0.7926, 0.0, 0.99, 0.0, 0.9933, 0.0, 0.9933, 0.0, 0.99, 0.0, 0.7893, 0.0, 0.7926, 0.0, 0.7926, 0.0, 0.7893, 0.0, 0.9933, 0.0, 0.9967, 0.0, 0.9967, 0.0, 0.9933, 0.0, 0.786, 0.0, 0.7893, 0.0, 0.7893, 0.0, 0.786, 0.0, 0.9967, 0.0, 1.0, 0.0, 1.0, 0.0, 0.9967, 0.0, 0.7826, 0.0, 0.786, 0.0, 0.786, 0.0, 0.7826, 0.0, 0.7191, 0.0, 0.7224, 0.0, 0.7224, 0.0, 0.7191, 0.0, 1.0, 0.0, 0.3211, 0.0, 0.3211, 0.0, 1.0, 0.0, 0.7224, 0.0, 0.7258, 0.0, 0.7258, 0.0, 0.7224, 0.0, 0.7258, 0.0, 0.7291, 0.0, 0.7291, 0.0, 0.7258, 0.0, 0.7157, 0.0, 0.7191, 0.0, 0.7191, 0.0, 0.7157, 0.0, 0.7291, 0.0, 0.7324, 0.0, 0.7324, 0.0, 0.7291, 0.0, 0.7124, 0.0, 0.7157, 0.0, 0.7157, 0.0, 0.7124, 0.0, 0.7324, 0.0, 0.7358, 0.0, 0.7358, 0.0, 0.7324, 0.0, 0.7793, 0.0, 0.7826, 0.0, 0.7826, 0.0, 0.7793, 0.0, 0.7358, 0.0, 0.7391, 0.0, 0.7391, 0.0, 0.7358, 0.0, 0.709, 0.0, 0.7124, 0.0, 0.7124, 0.0, 0.709, 0.0, 0.7391, 0.0, 0.7425, 0.0, 0.7425, 0.0, 0.7391, 0.0, 0.7057, 0.0, 0.709, 0.0, 0.709, 0.0, 0.7057, 0.0, 0.7425, 0.0, 0.7458, 0.0, 0.7458, 0.0, 0.7425, 0.0, 0.7023, 0.0, 0.7057, 0.0, 0.7057, 0.0, 0.7023, 0.0, 0.7458, 0.0, 0.7492, 0.0, 0.7492, 0.0, 0.7458, 0.0, 0.7759, 0.0, 0.7793, 0.0, 0.7793, 0.0, 0.7759, 0.0, 0.3211, 0.0, 0.3244, 0.0, 0.3244, 0.0, 0.3211, 0.0, 0.7492, 0.0, 0.7525, 0.0, 0.7525, 0.0, 0.7492, 0.0, 0.699, 0.0, 0.7023, 0.0, 0.7023, 0.0, 0.699, 0.0, 0.7525, 0.0, 0.7559, 0.0, 0.7559, 0.0, 0.7525, 0.0, 0.7726, 0.0, 0.7759, 0.0, 0.7759, 0.0, 0.7726, 0.0, 0.6957, 0.0, 0.699, 0.0, 0.699, 0.0, 0.6957, 0.0, 0.7559, 0.0, 0.7592, 0.0, 0.7592, 0.0, 0.7559, 0.0, 0.7692, 0.0, 0.7726, 0.0, 0.7726, 0.0, 0.7692, 0.0, 0.7592, 0.0, 0.7625, 0.0, 0.7625, 0.0, 0.7592, 0.0, 0.6923, 0.0, 0.6957, 0.0, 0.6957, 0.0, 0.6923, 0.0, 0.7659, 0.0, 0.7692, 0.0, 0.7692, 0.0, 0.7659, 0.0, 0.7625, 0.0, 0.7659, 0.0, 0.7659, 0.0, 0.7625, 0.0, 0.3244, 0.0, 0.3278, 0.0, 0.3278, 0.0, 0.3244, 0.0, 0.689, 0.0, 0.6923, 0.0, 0.6923, 0.0, 0.689, 0.0, 0.6856, 0.0, 0.689, 0.0, 0.689, 0.0, 0.6856, 0.0, 0.3278, 0.0, 0.3311, 0.0, 0.3311, 0.0, 0.3278, 0.0, 0.6823, 0.0, 0.6856, 0.0, 0.6856, 0.0, 0.6823, 0.0, 0.6789, 0.0, 0.6823, 0.0, 0.6823, 0.0, 0.6789, 0.0, 0.3311, 0.0, 0.3344, 0.0, 0.3344, 0.0, 0.3311, 0.0, 0.6756, 0.0, 0.6789, 0.0, 0.6789, 0.0, 0.6756, 0.0, 0.6722, 0.0, 0.6756, 0.0, 0.6756, 0.0, 0.6722, 0.0, 0.6689, 0.0, 0.6722, 0.0, 0.6722, 0.0, 0.6689, 0.0, 0.3344, 0.0, 0.3378, 0.0, 0.3378, 0.0, 0.3344, 0.0, 0.6656, 0.0, 0.6689, 0.0, 0.6689, 0.0, 0.6656, 0.0, 0.6622, 0.0, 0.6656, 0.0, 0.6656, 0.0, 0.6622, 0.0, 0.3378, 0.0, 0.3411, 0.0, 0.3411, 0.0, 0.3378, 0.0, 0.6589, 0.0, 0.6622, 0.0, 0.6622, 0.0, 0.6589, 0.0, 0.6555, 0.0, 0.6589, 0.0, 0.6589, 0.0, 0.6555, 0.0, 0.3411, 0.0, 0.3445, 0.0, 0.3445, 0.0, 0.3411, 0.0, 0.6522, 0.0, 0.6555, 0.0, 0.6555, 0.0, 0.6522, 0.0, 0.3445, 0.0, 0.3478, 0.0, 0.3478, 0.0, 0.3445, 0.0, 0.6488, 0.0, 0.6522, 0.0, 0.6522, 0.0, 0.6488, 0.0, 0.6455, 0.0, 0.6488, 0.0, 0.6488, 0.0, 0.6455, 0.0, 0.3478, 0.0, 0.3512, 0.0, 0.3512, 0.0, 0.3478, 0.0, 0.6421, 0.0, 0.6455, 0.0, 0.6455, 0.0, 0.6421, 0.0, 0.3512, 0.0, 0.3545, 0.0, 0.3545, 0.0, 0.3512, 0.0, 0.6388, 0.0, 0.6421, 0.0, 0.6421, 0.0, 0.6388, 0.0, 0.3545, 0.0, 0.3579, 0.0, 0.3579, 0.0, 0.3545, 0.0, 0.6355, 0.0, 0.6388, 0.0, 0.6388, 0.0, 0.6355, 0.0, 0.3579, 0.0, 0.3612, 0.0, 0.3612, 0.0, 0.3579, 0.0, 0.6321, 0.0, 0.6355, 0.0, 0.6355, 0.0, 0.6321, 0.0, 0.3612, 0.0, 0.3645, 0.0, 0.3645, 0.0, 0.3612, 0.0, 0.6288, 0.0, 0.6321, 0.0, 0.6321, 0.0, 0.6288, 0.0, 0.3645, 0.0, 0.3679, 0.0, 0.3679, 0.0, 0.3645, 0.0, 0.6254, 0.0, 0.6288, 0.0, 0.6288, 0.0, 0.6254, 0.0, 0.3679, 0.0, 0.3712, 0.0, 0.3712, 0.0, 0.3679, 0.0, 0.3712, 0.0, 0.3746, 0.0, 0.3746, 0.0, 0.3712, 0.0, 0.6221, 0.0, 0.6254, 0.0, 0.6254, 0.0, 0.6221, 0.0, 0.3746, 0.0, 0.3779, 0.0, 0.3779, 0.0, 0.3746, 0.0, 0.6187, 0.0, 0.6221, 0.0, 0.6221, 0.0, 0.6187, 0.0, 0.3779, 0.0, 0.3813, 0.0, 0.3813, 0.0, 0.3779, 0.0, 0.6154, 0.0, 0.6187, 0.0, 0.6187, 0.0, 0.6154, 0.0, 0.3813, 0.0, 0.3846, 0.0, 0.3846, 0.0, 0.3813, 0.0, 0.612, 0.0, 0.6154, 0.0, 0.6154, 0.0, 0.612, 0.0, 0.3846, 0.0, 0.388, 0.0, 0.388, 0.0, 0.3846, 0.0, 0.6087, 0.0, 0.612, 0.0, 0.612, 0.0, 0.6087, 0.0, 0.388, 0.0, 0.3913, 0.0, 0.3913, 0.0, 0.388, 0.0, 0.6054, 0.0, 0.6087, 0.0, 0.6087, 0.0, 0.6054, 0.0, 0.3913, 0.0, 0.3946, 0.0, 0.3946, 0.0, 0.3913, 0.0, 0.602, 0.0, 0.6054, 0.0, 0.6054, 0.0, 0.602, 0.0, 0.3946, 0.0, 0.398, 0.0, 0.398, 0.0, 0.3946, 0.0, 0.5987, 0.0, 0.602, 0.0, 0.602, 0.0, 0.5987, 0.0, 0.398, 0.0, 0.4013, 0.0, 0.4013, 0.0, 0.398, 0.0, 0.5953, 0.0, 0.5987, 0.0, 0.5987, 0.0, 0.5953, 0.0, 0.4013, 0.0, 0.4047, 0.0, 0.4047, 0.0, 0.4013, 0.0, 0.4047, 0.0, 0.408, 0.0, 0.408, 0.0, 0.4047, 0.0, 0.408, 0.0, 0.4114, 0.0, 0.4114, 0.0, 0.408, 0.0, 0.4114, 0.0, 0.4147, 0.0, 0.4147, 0.0, 0.4114, 0.0, 0.592, 0.0, 0.5953, 0.0, 0.5953, 0.0, 0.592, 0.0, 0.4147, 0.0, 0.4181, 0.0, 0.4181, 0.0, 0.4147, 0.0, 0.4181, 0.0, 0.4214, 0.0, 0.4214, 0.0, 0.4181, 0.0, 0.4214, 0.0, 0.4247, 0.0, 0.4247, 0.0, 0.4214, 0.0, 0.4247, 0.0, 0.4281, 0.0, 0.4281, 0.0, 0.4247, 0.0, 0.5886, 0.0, 0.592, 0.0, 0.592, 0.0, 0.5886, 0.0, 0.4281, 0.0, 0.4314, 0.0, 0.4314, 0.0, 0.4281, 0.0, 0.4314, 0.0, 0.4348, 0.0, 0.4348, 0.0, 0.4314, 0.0, 0.4348, 0.0, 0.4381, 0.0, 0.4381, 0.0, 0.4348, 0.0, 0.5853, 0.0, 0.5886, 0.0, 0.5886, 0.0, 0.5853, 0.0, 0.4381, 0.0, 0.4415, 0.0, 0.4415, 0.0, 0.4381, 0.0, 0.4415, 0.0, 0.4448, 0.0, 0.4448, 0.0, 0.4415, 0.0, 0.5819, 0.0, 0.5853, 0.0, 0.5853, 0.0, 0.5819, 0.0, 0.4448, 0.0, 0.4482, 0.0, 0.4482, 0.0, 0.4448, 0.0, 0.4482, 0.0, 0.4515, 0.0, 0.4515, 0.0, 0.4482, 0.0, 0.4515, 0.0, 0.4548, 0.0, 0.4548, 0.0, 0.4515, 0.0, 0.5786, 0.0, 0.5819, 0.0, 0.5819, 0.0, 0.5786, 0.0, 0.4548, 0.0, 0.4582, 0.0, 0.4582, 0.0, 0.4548, 0.0, 0.4582, 0.0, 0.4615, 0.0, 0.4615, 0.0, 0.4582, 0.0, 0.4615, 0.0, 0.4649, 0.0, 0.4649, 0.0, 0.4615, 0.0, 0.4649, 0.0, 0.4682, 0.0, 0.4682, 0.0, 0.4649, 0.0, 0.4682, 0.0, 0.4716, 0.0, 0.4716, 0.0, 0.4682, 0.0, 0.5753, 0.0, 0.5786, 0.0, 0.5786, 0.0, 0.5753, 0.0, 0.4716, 0.0, 0.4749, 0.0, 0.4749, 0.0, 0.4716, 0.0, 0.4849, 0.0, 0.4883, 0.0, 0.4883, 0.0, 0.4849, 0.0, 0.4749, 0.0, 0.4783, 0.0, 0.4783, 0.0, 0.4749, 0.0, 0.4816, 0.0, 0.4849, 0.0, 0.4849, 0.0, 0.4816, 0.0, 0.4783, 0.0, 0.4816, 0.0, 0.4816, 0.0, 0.4783, 0.0, 0.4883, 0.0, 0.4916, 0.0, 0.4916, 0.0, 0.4883, 0.0, 0.4916, 0.0, 0.495, 0.0, 0.495, 0.0, 0.4916, 0.0, 0.495, 0.0, 0.4983, 0.0, 0.4983, 0.0, 0.495, 0.0, 0.4983, 0.0, 0.5017, 0.0, 0.5017, 0.0, 0.4983, 0.0, 0.5017, 0.0, 0.505, 0.0, 0.505, 0.0, 0.5017, 0.0, 0.505, 0.0, 0.5084, 0.0, 0.5084, 0.0, 0.505, 0.0, 0.5719, 0.0, 0.5753, 0.0, 0.5753, 0.0, 0.5719, 0.0, 0.5084, 0.0, 0.5117, 0.0, 0.5117, 0.0, 0.5084, 0.0, 0.5117, 0.0, 0.5151, 0.0, 0.5151, 0.0, 0.5117, 0.0, 0.5151, 0.0, 0.5184, 0.0, 0.5184, 0.0, 0.5151, 0.0, 0.5686, 0.0, 0.5719, 0.0, 0.5719, 0.0, 0.5686, 0.0, 0.5184, 0.0, 0.5217, 0.0, 0.5217, 0.0, 0.5184, 0.0, 0.5217, 0.0, 0.5251, 0.0, 0.5251, 0.0, 0.5217, 0.0, 0.5652, 0.0, 0.5686, 0.0, 0.5686, 0.0, 0.5652, 0.0, 0.5251, 0.0, 0.5284, 0.0, 0.5284, 0.0, 0.5251, 0.0, 0.5284, 0.0, 0.5318, 0.0, 0.5318, 0.0, 0.5284, 0.0, 0.5318, 0.0, 0.5351, 0.0, 0.5351, 0.0, 0.5318, 0.0, 0.5351, 0.0, 0.5385, 0.0, 0.5385, 0.0, 0.5351, 0.0, 0.5385, 0.0, 0.5418, 0.0, 0.5418, 0.0, 0.5385, 0.0, 0.5418, 0.0, 0.5452, 0.0, 0.5452, 0.0, 0.5418, 0.0, 0.5619, 0.0, 0.5652, 0.0, 0.5652, 0.0, 0.5619, 0.0, 0.5452, 0.0, 0.5485, 0.0, 0.5485, 0.0, 0.5452, 0.0, 0.5485, 0.0, 0.5518, 0.0, 0.5518, 0.0, 0.5485, 0.0, 0.5518, 0.0, 0.5552, 0.0, 0.5552, 0.0, 0.5518, 0.0, 0.5585, 0.0, 0.5619, 0.0, 0.5619, 0.0, 0.5585, 0.0, 0.5552, 0.0, 0.5585, 0.0, 0.5585, 0.0, 0.5552, 0.0, 0.2375, 0.0, 0.2408, 0.0, 0.2408, 0.0, 0.2375, 0.0, 0.2408, 0.0, 0.2441, 0.0, 0.2441, 0.0, 0.2408, 0.0, 0.2341, 0.0, 0.2375, 0.0, 0.2375, 0.0, 0.2341, 0.0, 0.2441, 0.0, 0.2475, 0.0, 0.2475, 0.0, 0.2441, 0.0, 0.2308, 0.0, 0.2341, 0.0, 0.2341, 0.0, 0.2308, 0.0, 0.2475, 0.0, 0.2508, 0.0, 0.2508, 0.0, 0.2475, 0.0, 0.2274, 0.0, 0.2308, 0.0, 0.2308, 0.0, 0.2274, 0.0, 0.2508, 0.0, 0.2542, 0.0, 0.2542, 0.0, 0.2508, 0.0, 0.2241, 0.0, 0.2274, 0.0, 0.2274, 0.0, 0.2241, 0.0, 0.2542, 0.0, 0.2575, 0.0, 0.2575, 0.0, 0.2542, 0.0, 0.2207, 0.0, 0.2241, 0.0, 0.2241, 0.0, 0.2207, 0.0, 0.2575, 0.0, 0.2609, 0.0, 0.2609, 0.0, 0.2575, 0.0, 0.2174, 0.0, 0.2207, 0.0, 0.2207, 0.0, 0.2174, 0.0, 0.2609, 0.0, 0.2642, 0.0, 0.2642, 0.0, 0.2609, 0.0, 0.214, 0.0, 0.2174, 0.0, 0.2174, 0.0, 0.214, 0.0, 0.2642, 0.0, 0.2676, 0.0, 0.2676, 0.0, 0.2642, 0.0, 0.2107, 0.0, 0.214, 0.0, 0.214, 0.0, 0.2107, 0.0, 0.2676, 0.0, 0.2709, 0.0, 0.2709, 0.0, 0.2676, 0.0, 0.2074, 0.0, 0.2107, 0.0, 0.2107, 0.0, 0.2074, 0.0, 0.2709, 0.0, 0.2742, 0.0, 0.2742, 0.0, 0.2709, 0.0, 0.204, 0.0, 0.2074, 0.0, 0.2074, 0.0, 0.204, 0.0, 0.2742, 0.0, 0.2776, 0.0, 0.2776, 0.0, 0.2742, 0.0, 0.2007, 0.0, 0.204, 0.0, 0.204, 0.0, 0.2007, 0.0, 0.2776, 0.0, 0.2809, 0.0, 0.2809, 0.0, 0.2776, 0.0, 0.1973, 0.0, 0.2007, 0.0, 0.2007, 0.0, 0.1973, 0.0, 0.2809, 0.0, 0.2843, 0.0, 0.2843, 0.0, 0.2809, 0.0, 0.194, 0.0, 0.1973, 0.0, 0.1973, 0.0, 0.194, 0.0, 0.2843, 0.0, 0.2876, 0.0, 0.2876, 0.0, 0.2843, 0.0, 0.1906, 0.0, 0.194, 0.0, 0.194, 0.0, 0.1906, 0.0, 0.2876, 0.0, 0.291, 0.0, 0.291, 0.0, 0.2876, 0.0, 0.1873, 0.0, 0.1906, 0.0, 0.1906, 0.0, 0.1873, 0.0, 0.291, 0.0, 0.2943, 0.0, 0.2943, 0.0, 0.291, 0.0, 0.1839, 0.0, 0.1873, 0.0, 0.1873, 0.0, 0.1839, 0.0, 0.2943, 0.0, 0.2977, 0.0, 0.2977, 0.0, 0.2943, 0.0, 0.1806, 0.0, 0.1839, 0.0, 0.1839, 0.0, 0.1806, 0.0, 0.2977, 0.0, 0.301, 0.0, 0.301, 0.0, 0.2977, 0.0, 0.1773, 0.0, 0.1806, 0.0, 0.1806, 0.0, 0.1773, 0.0, 0.301, 0.0, 0.3043, 0.0, 0.3043, 0.0, 0.301, 0.0, 0.1739, 0.0, 0.1773, 0.0, 0.1773, 0.0, 0.1739, 0.0, 0.3043, 0.0, 0.3077, 0.0, 0.3077, 0.0, 0.3043, 0.0, 0.3077, 0.0, 0.311, 0.0, 0.311, 0.0, 0.3077, 0.0, 0.1706, 0.0, 0.1739, 0.0, 0.1739, 0.0, 0.1706, 0.0, 0.311, 0.0, 0.3144, 0.0, 0.3144, 0.0, 0.311, 0.0, 0.1672, 0.0, 0.1706, 0.0, 0.1706, 0.0, 0.1672, 0.0, 0.3144, 0.0, 0.3177, 0.0, 0.3177, 0.0, 0.3144, 0.0, 0.1639, 0.0, 0.1672, 0.0, 0.1672, 0.0, 0.1639, 0.0, 0.3177, 0.0, 0.0, 0.0, 0.0, 0.0, 0.3177, 0.0, 0.1605, 0.0, 0.1639, 0.0, 0.1639, 0.0, 0.1605, 0.0, 0.1572, 0.0, 0.1605, 0.0, 0.1605, 0.0, 0.1572, 0.0, 0.0, 0.0, 0.003344, 0.0, 0.003344, 0.0, 0.0, 0.0, 0.1538, 0.0, 0.1572, 0.0, 0.1572, 0.0, 0.1538, 0.0, 0.003344, 0.0, 0.006689, 0.0, 0.006689, 0.0, 0.003344, 0.0, 0.1505, 0.0, 0.1538, 0.0, 0.1538, 0.0, 0.1505, 0.0, 0.006689, 0.0, 0.01003, 0.0, 0.01003, 0.0, 0.006689, 0.0, 0.1472, 0.0, 0.1505, 0.0, 0.1505, 0.0, 0.1472, 0.0, 0.01003, 0.0, 0.01338, 0.0, 0.01338, 0.0, 0.01003, 0.0, 0.1438, 0.0, 0.1472, 0.0, 0.1472, 0.0, 0.1438, 0.0, 0.01338, 0.0, 0.01672, 0.0, 0.01672, 0.0, 0.01338, 0.0, 0.1405, 0.0, 0.1438, 0.0, 0.1438, 0.0, 0.1405, 0.0, 0.01672, 0.0, 0.02007, 0.0, 0.02007, 0.0, 0.01672, 0.0, 0.1371, 0.0, 0.1405, 0.0, 0.1405, 0.0, 0.1371, 0.0, 0.02007, 0.0, 0.02341, 0.0, 0.02341, 0.0, 0.02007, 0.0, 0.1338, 0.0, 0.1371, 0.0, 0.1371, 0.0, 0.1338, 0.0, 0.02341, 0.0, 0.02676, 0.0, 0.02676, 0.0, 0.02341, 0.0, 0.1304, 0.0, 0.1338, 0.0, 0.1338, 0.0, 0.1304, 0.0, 0.02676, 0.0, 0.0301, 0.0, 0.0301, 0.0, 0.02676, 0.0, 0.1271, 0.0, 0.1304, 0.0, 0.1304, 0.0, 0.1271, 0.0, 0.0301, 0.0, 0.03344, 0.0, 0.03344, 0.0, 0.0301, 0.0, 0.1237, 0.0, 0.1271, 0.0, 0.1271, 0.0, 0.1237, 0.0, 0.03344, 0.0, 0.03679, 0.0, 0.03679, 0.0, 0.03344, 0.0, 0.1204, 0.0, 0.1237, 0.0, 0.1237, 0.0, 0.1204, 0.0, 0.03679, 0.0, 0.04013, 0.0, 0.04013, 0.0, 0.03679, 0.0, 0.1171, 0.0, 0.1204, 0.0, 0.1204, 0.0, 0.1171, 0.0, 0.04013, 0.0, 0.04348, 0.0, 0.04348, 0.0, 0.04013, 0.0, 0.1137, 0.0, 0.1171, 0.0, 0.1171, 0.0, 0.1137, 0.0, 0.04348, 0.0, 0.04682, 0.0, 0.04682, 0.0, 0.04348, 0.0, 0.1104, 0.0, 0.1137, 0.0, 0.1137, 0.0, 0.1104, 0.0, 0.04682, 0.0, 0.05017, 0.0, 0.05017, 0.0, 0.04682, 0.0, 0.107, 0.0, 0.1104, 0.0, 0.1104, 0.0, 0.107, 0.0, 0.05017, 0.0, 0.05351, 0.0, 0.05351, 0.0, 0.05017, 0.0, 0.1037, 0.0, 0.107, 0.0, 0.107, 0.0, 0.1037, 0.0, 0.05351, 0.0, 0.05686, 0.0, 0.05686, 0.0, 0.05351, 0.0, 0.1003, 0.0, 0.1037, 0.0, 0.1037, 0.0, 0.1003, 0.0, 0.05686, 0.0, 0.0602, 0.0, 0.0602, 0.0, 0.05686, 0.0, 0.09699, 0.0, 0.1003, 0.0, 0.1003, 0.0, 0.09699, 0.0, 0.0602, 0.0, 0.06355, 0.0, 0.06355, 0.0, 0.0602, 0.0, 0.09365, 0.0, 0.09699, 0.0, 0.09699, 0.0, 0.09365, 0.0, 0.06355, 0.0, 0.06689, 0.0, 0.06689, 0.0, 0.06355, 0.0, 0.0903, 0.0, 0.09365, 0.0, 0.09365, 0.0, 0.0903, 0.0, 0.06689, 0.0, 0.07023, 0.0, 0.07023, 0.0, 0.06689, 0.0, 0.08696, 0.0, 0.0903, 0.0, 0.0903, 0.0, 0.08696, 0.0, 0.07023, 0.0, 0.07358, 0.0, 0.07358, 0.0, 0.07023, 0.0, 0.08361, 0.0, 0.08696, 0.0, 0.08696, 0.0, 0.08361, 0.0, 0.07358, 0.0, 0.07692, 0.0, 0.07692, 0.0, 0.07358, 0.0, 0.08027, 0.0, 0.08361, 0.0, 0.08361, 0.0, 0.08027, 0.0, 0.07692, 0.0, 0.08027, 0.0, 0.08027, 0.0, 0.07692, 0.0])
me_text.materials.append(mat_color_expresion)
me_text.update()

# ---- objects
ob_interrogacion = bpy.data.objects.new('Interrogacion', me_text)

# ---- transforms, parenting, visibility, modifiers, constraints
ob_interrogacion.location = (0.004996, -3.639e-09, 0.08326)
ob_interrogacion.rotation_euler = (1.571, 0.0, 0.0)
ob_interrogacion.scale = (0.9282, 0.9282, 0.9282)
ob_interrogacion.visible_diffuse = False
ob_interrogacion.visible_glossy = False
ob_interrogacion.visible_transmission = False
ob_interrogacion.visible_volume_scatter = False
ob_interrogacion.visible_shadow = False

# ---- collection membership
col_interrogacion.objects.link(ob_interrogacion)

# ---- scene / render settings (as saved in the file)
scene.frame_start = 1; scene.frame_end = 250; scene.frame_set(0)
scene.render.engine = 'CYCLES'
scene.render.resolution_x = 256
scene.render.resolution_y = 256
scene.render.film_transparent = True
scene.cycles.sampling_pattern = 'TABULATED_SOBOL'
scene.cycles.use_light_tree = False
scene.view_settings.view_transform = 'Filmic'
bpy.context.view_layer.update()

# ---- added for rendering (the .blend has no active camera): camera
cam_auto = bpy.data.cameras.new('AutoCamera')
cam_auto.lens = 50.0
cam_auto.sensor_width = 36.0
cam_auto.clip_end = 1000.0
ob_auto_camera = bpy.data.objects.new('AutoCamera', cam_auto)
scene.collection.objects.link(ob_auto_camera)
ob_auto_camera.location = (0.615919, -0.70235, 0.514628)
ob_auto_camera.rotation_euler = (1.09748, -7.21219e-08, 0.694738)
scene.camera = ob_auto_camera
bpy.context.view_layer.update()

